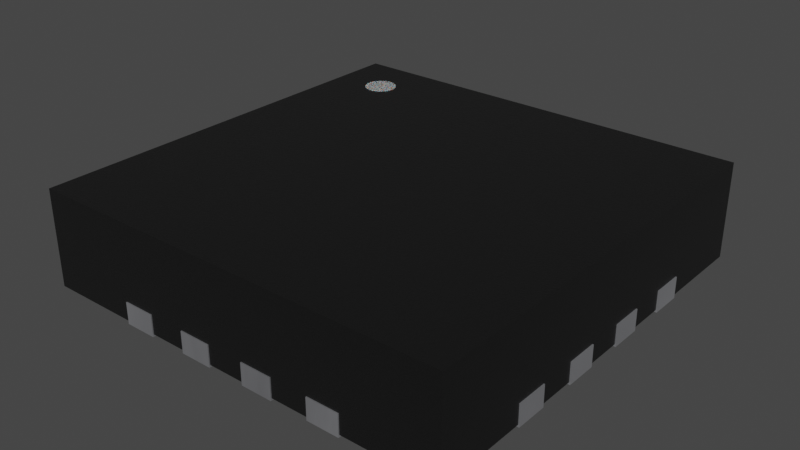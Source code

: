 # Source: QFN-16_EP_4x4_Pitch0.65mm.blend  (saved by Blender 4.1.23; exported with 4.5.12 LTS)
import bpy
from mathutils import Matrix  # noqa: F401  (used for matrix-valued properties, if any)

bpy.ops.wm.read_factory_settings(use_empty=True)
scene = bpy.context.scene
scene.name = 'Scene'

# ---- collections
col_collection = bpy.data.collections.new('Collection'); scene.collection.children.link(col_collection)

# ---- materials (node trees are filled in below, after node groups)
mat_plastic_chip = bpy.data.materials.new('plastic_chip')
mat_plastic_chip.use_transparent_shadow = False
mat_plastic_chip.preview_render_type = 'CUBE'
mat_metal_pins = bpy.data.materials.new('metal_pins')
mat_metal_pins.use_transparent_shadow = False
mat_metal_pins.preview_render_type = 'CUBE'
mat_white_markings = bpy.data.materials.new('white_markings')
mat_white_markings.use_transparent_shadow = False
mat_white_markings.preview_render_type = 'FLAT'

# ---- material node trees
mat_plastic_chip.use_nodes = True; mat_plastic_chip.node_tree.nodes.clear()
_N = mat_plastic_chip.node_tree.nodes; _L = mat_plastic_chip.node_tree.links
n0 = _N.new('ShaderNodeBsdfPrincipled'); n0.name = 'Principled BSDF'; n0.location = (10, 300)
n0.distribution = 'GGX'
n0.subsurface_method = 'BURLEY'
n0.inputs[0].default_value = (0.009312, 0.009312, 0.009312, 1.0)
n0.inputs[1].default_value = 0.1372
n0.inputs[2].default_value = 0.3706
n0.inputs[3].default_value = 1.45
n0.inputs[27].default_value = (0.0, 0.0, 0.0, 1.0)
n0.inputs[28].default_value = 1.0
n1 = _N.new('ShaderNodeOutputMaterial'); n1.name = 'Material Output'; n1.location = (300, 300)
n2 = _N.new('ShaderNodeTexNoise'); n2.name = 'Noise Texture'; n2.location = (-893, 54)
n2.inputs[2].default_value = 200.0
n2.inputs[3].default_value = 3.6
n2.inputs[4].default_value = 0.8375
n3 = _N.new('ShaderNodeBump'); n3.name = 'Bump'; n3.location = (-604, -53)
n3.inputs[0].default_value = 0.08
n3.inputs[1].default_value = 1.0
n3.inputs[2].default_value = 1.0
_L.new(n0.outputs[0], n1.inputs[0])
_L.new(n2.outputs[0], n3.inputs[3])
_L.new(n3.outputs[0], n0.inputs[5])
n1.is_active_output = True
mat_metal_pins.use_nodes = True; mat_metal_pins.node_tree.nodes.clear()
_N = mat_metal_pins.node_tree.nodes; _L = mat_metal_pins.node_tree.links
n0 = _N.new('ShaderNodeMapping'); n0.name = 'Mapping'; n0.location = (-1447, -91)
n0.inputs[3].default_value = (4.8, 1.2, 1.1)
n1 = _N.new('ShaderNodeBsdfPrincipled'); n1.name = 'Principled BSDF'; n1.location = (-560, 254)
n1.distribution = 'GGX'
n1.subsurface_method = 'BURLEY'
n1.inputs[1].default_value = 0.7818
n1.inputs[2].default_value = 0.2886
n1.inputs[3].default_value = 1.45
n1.inputs[13].default_value = 0.0
n1.inputs[27].default_value = (0.0, 0.0, 0.0, 1.0)
n1.inputs[28].default_value = 1.0
n2 = _N.new('ShaderNodeOutputMaterial'); n2.name = 'Material Output.002'; n2.location = (-205, 253)
n2.width = 213
n3 = _N.new('ShaderNodeTexNoise'); n3.name = 'Noise Texture.002'; n3.location = (-1228, -73)
n3.inputs[2].default_value = 0.1
n3.inputs[3].default_value = 7.0
n3.inputs[4].default_value = 0.6
n3.inputs[8].default_value = 0.4
n4 = _N.new('ShaderNodeTexCoord'); n4.name = 'Texture Coordinate'; n4.location = (-1636, -116)
n5 = _N.new('ShaderNodeMix'); n5.name = 'Mix.001'; n5.location = (-921, 45)
n5.data_type = 'RGBA'
n5.inputs[6].default_value = (0.9398, 0.9547, 1.0, 1.0)
n5.inputs[7].default_value = (0.13, 0.1259, 0.1359, 1.0)
n6 = _N.new('ShaderNodeBump'); n6.name = 'Bump.001'; n6.location = (-1001, -227)
n6.inputs[0].default_value = 0.05
n6.inputs[1].default_value = 0.01
n6.inputs[2].default_value = 1.0
_L.new(n1.outputs[0], n2.inputs[0])
_L.new(n3.outputs[0], n6.inputs[3])
_L.new(n0.outputs[0], n3.inputs[0])
_L.new(n3.outputs[0], n5.inputs[0])
_L.new(n4.outputs[3], n0.inputs[0])
_L.new(n5.outputs[2], n1.inputs[0])
_L.new(n6.outputs[0], n1.inputs[5])
n2.is_active_output = True
mat_white_markings.use_nodes = True; mat_white_markings.node_tree.nodes.clear()
_N = mat_white_markings.node_tree.nodes; _L = mat_white_markings.node_tree.links
n0 = _N.new('ShaderNodeOutputMaterial'); n0.name = 'Material Output'; n0.location = (300, 300)
n1 = _N.new('ShaderNodeBsdfPrincipled'); n1.name = 'Principled BSDF'; n1.location = (-34, 272)
n1.distribution = 'GGX'
n1.subsurface_method = 'BURLEY'
n1.inputs[1].default_value = 0.02
n1.inputs[2].default_value = 0.4636
n1.inputs[3].default_value = 1.4
n1.inputs[8].default_value = 1.0
n1.inputs[10].default_value = 0.3682
n1.inputs[13].default_value = 0.6591
n1.inputs[18].default_value = 0.2318
n1.inputs[20].default_value = 0.6709
n1.inputs[24].default_value = 0.1191
n1.inputs[27].default_value = (0.0, 0.0, 0.0, 1.0)
n1.inputs[28].default_value = 1.0
n2 = _N.new('ShaderNodeMapping'); n2.name = 'Mapping'; n2.location = (-1010, 265)
n2.inputs[3].default_value = (3.0, 1.0, 1.0)
n3 = _N.new('ShaderNodeTexCoord'); n3.name = 'Texture Coordinate'; n3.location = (-1250, 180)
n4 = _N.new('ShaderNodeBump'); n4.name = 'Bump'; n4.location = (-376, -99)
n4.inputs[0].default_value = 0.05
n4.inputs[1].default_value = 1.0
n4.inputs[2].default_value = 1.0
n5 = _N.new('ShaderNodeTexNoise'); n5.name = 'Noise Texture'; n5.location = (-662, 176)
n5.inputs[2].default_value = 88.0
n5.inputs[3].default_value = 10.8
n5.inputs[4].default_value = 0.9167
n5.inputs[8].default_value = 1.6
n6 = _N.new('ShaderNodeValToRGB'); n6.name = 'ColorRamp'; n6.location = (-354, 186)
while len(n6.color_ramp.elements) > 1: n6.color_ramp.elements.remove(n6.color_ramp.elements[-1])
n6.color_ramp.elements[0].position = 0.0; n6.color_ramp.elements[0].color = (0.2596, 0.2596, 0.2596, 1.0)
_e = n6.color_ramp.elements.new(1.0); _e.color = (0.6303, 0.6303, 0.6303, 1.0)
n7 = _N.new('ShaderNodeMix'); n7.name = 'Mix'; n7.location = (-204, 152)
n7.data_type = 'RGBA'
n7.inputs[0].default_value = 0.3682
n7.inputs[7].default_value = (0.2525, 0.2525, 0.2525, 1.0)
_L.new(n5.outputs[0], n6.inputs[0])
_L.new(n1.outputs[0], n0.inputs[0])
_L.new(n3.outputs[2], n2.inputs[0])
_L.new(n2.outputs[0], n5.inputs[0])
_L.new(n5.outputs[0], n4.inputs[3])
_L.new(n4.outputs[0], n1.inputs[5])
_L.new(n6.outputs[0], n7.inputs[6])
_L.new(n7.outputs[2], n1.inputs[0])
n0.is_active_output = True

# ---- world
world_world = bpy.data.worlds.new('World'); scene.world = world_world
world_world.use_nodes = True; world_world.node_tree.nodes.clear()
_N = world_world.node_tree.nodes; _L = world_world.node_tree.links
n0 = _N.new('ShaderNodeOutputWorld'); n0.name = 'World Output'; n0.location = (300, 300)
n1 = _N.new('ShaderNodeBackground'); n1.name = 'Background'; n1.location = (10, 300)
n1.inputs[0].default_value = (0.05088, 0.05088, 0.05088, 1.0)
_L.new(n1.outputs[0], n0.inputs[0])
n0.is_active_output = True
world_world.color = (0.05088, 0.05088, 0.05088)
world_world.use_sun_shadow = False
world_world.sun_shadow_jitter_overblur = 0.0

# ---- meshes
me_shape_9_indexedfaceset_009 = bpy.data.meshes.new('SHAPE_9_IndexedFaceSet.009')
me_shape_9_indexedfaceset_009.from_pydata([(-1.639, 1.443, 0.923), (-1.639, 1.443, 0.92), (-1.625, 1.417, 0.923), (-1.625, 1.417, 0.92), (-1.606, 1.394, 0.923), (-1.606, 1.394, 0.92), (-1.583, 1.375, 0.923), (-1.583, 1.375, 0.92), (-1.557, 1.361, 0.923), (-1.557, 1.361, 0.92), (-1.529, 1.353, 0.923), (-1.529, 1.353, 0.92), (-1.5, 1.35, 0.923), (-1.5, 1.35, 0.92), (-1.471, 1.353, 0.923), (-1.471, 1.353, 0.92), (-1.443, 1.361, 0.923), (-1.443, 1.361, 0.92), (-1.417, 1.375, 0.923), (-1.417, 1.375, 0.92), (-1.394, 1.394, 0.923), (-1.394, 1.394, 0.92), (-1.375, 1.417, 0.923), (-1.375, 1.417, 0.92), (-1.361, 1.443, 0.923), (0.175, -1.99, 0.02), (0.475, -1.6, 0.02), (1.99, -0.475, 0.02), (1.99, 0.175, 0.02), (1.6, 0.175, 0.02), (1.6, 0.475, 0.02), (1.6, 0.825, 0.02), (1.6, 1.125, 0.02), (1.125, 1.99, 0.02), (1.125, 1.6, 0.02), (0.825, 1.99, 0.02), (0.475, 1.99, 0.02), (0.475, 1.6, 0.02), (0.175, 1.99, 0.02), (-0.175, 1.6, 0.02), (-0.825, 1.99, 0.02), (-1.99, 1.99, 0.02), (-1.6, 1.125, 0.02), (-1.99, 0.825, 0.02), (-1.99, -0.175, 0.02), (-1.6, -0.175, 0.02), (-1.6, -0.475, 0.02), (-1.99, -0.475, 0.02), (-1.99, -1.125, 0.02), (-1.99, -1.99, 0.02), (-0.825, -1.6, 0.02), (-0.825, -1.99, 0.02), (-0.475, -1.99, 0.02), (1.35, 1.35, 0.02), (1.35, -1.35, 0.02), (-1.125, -1.99, 0.2), (-1.125, -1.99, 0.02), (1.99, -1.99, 0.92), (0.825, -1.99, 0.2), (0.825, -1.99, 0.02), (0.475, -1.99, 0.02), (-0.175, -1.99, 0.02), (1.99, -0.825, 0.02), (1.99, -1.125, 0.2), (1.99, -1.125, 0.02), (1.99, -1.99, 0.02), (1.99, 1.125, 0.02), (1.99, 0.475, 0.2), (1.99, 0.175, 0.2), (1.99, 1.99, 0.02), (1.99, 1.99, 0.92), (-1.125, 1.99, 0.2), (-0.825, 1.99, 0.2), (-0.475, 1.99, 0.02), (-0.475, 1.99, 0.2), (-0.175, 1.99, 0.02), (-1.99, 0.475, 0.02), (-1.99, 1.125, 0.02), (-1.99, -0.175, 0.2), (-1.99, 0.175, 0.02), (-1.99, 0.175, 0.2), (-1.99, 0.475, 0.2), (-1.99, 1.99, 0.92), (-1.99, -1.99, 0.92), (-1.361, 1.443, 0.92), (-1.353, 1.471, 0.923), (-1.353, 1.471, 0.92), (-1.35, 1.5, 0.923), (-1.35, 1.5, 0.92), (-1.353, 1.529, 0.923), (-1.353, 1.529, 0.92), (-1.361, 1.557, 0.923), (-1.361, 1.557, 0.92), (-1.375, 1.583, 0.923), (-1.375, 1.583, 0.92), (-1.394, 1.606, 0.923), (-1.394, 1.606, 0.92), (-1.417, 1.625, 0.923), (-1.417, 1.625, 0.92), (-1.443, 1.639, 0.923), (-1.443, 1.639, 0.92), (-1.471, 1.647, 0.923), (-1.471, 1.647, 0.92), (-1.5, 1.65, 0.923), (-1.5, 1.65, 0.92), (-2.0, -0.175, 0.2), (-1.99, -0.475, 0.2), (-2.0, -0.175, 0.0), (-1.6, -0.175, 0.0), (-1.6, -0.475, 0.0), (-2.0, -0.475, 0.2), (-2.0, -0.475, 0.0), (-2.0, -0.825, 0.2), (-2.0, -1.125, 0.2), (-1.99, -1.125, 0.2), (-1.6, -1.125, 0.0), (-1.6, -1.125, 0.02), (-2.0, -0.825, 0.0), (-1.6, -0.825, 0.0), (-1.6, -0.825, 0.02), (-1.99, -0.825, 0.02), (-1.99, -0.825, 0.2), (-2.0, -1.125, 0.0), (-1.99, 1.125, 0.2), (-1.6, 0.825, 0.0), (-1.6, 0.825, 0.02), (-1.6, 1.125, 0.0), (-2.0, 0.825, 0.0), (-1.99, 0.825, 0.2), (-2.0, 1.125, 0.2), (-2.0, 0.825, 0.2), (-2.0, 1.125, 0.0), (-2.0, 0.475, 0.0), (-1.6, 0.475, 0.02), (-1.6, 0.175, 0.02), (-1.6, 0.175, 0.0), (-2.0, 0.175, 0.0), (-2.0, 0.175, 0.2), (-2.0, 0.475, 0.2), (-1.6, 0.475, 0.0), (-0.475, 1.6, 0.02), (-0.175, 1.99, 0.2), (-0.475, 1.6, 0.0), (-0.475, 2.0, 0.2), (-0.175, 2.0, 0.2), (-0.175, 2.0, 0.0), (-0.475, 2.0, 0.0), (-0.175, 1.6, 0.0), (-0.825, 1.6, 0.0), (-1.125, 1.99, 0.02), (-1.125, 1.6, 0.02), (-0.825, 2.0, 0.0), (-0.825, 1.6, 0.02), (-1.125, 2.0, 0.2), (-0.825, 2.0, 0.2), (-1.125, 2.0, 0.0), (-1.125, 1.6, 0.0), (0.825, 1.6, 0.0), (1.125, 1.6, 0.0), (0.825, 1.6, 0.02), (0.825, 1.99, 0.2), (1.125, 1.99, 0.2), (1.125, 2.0, 0.2), (1.125, 2.0, 0.0), (0.825, 2.0, 0.2), (0.825, 2.0, 0.0), (0.175, 1.6, 0.0), (0.475, 2.0, 0.2), (0.175, 2.0, 0.0), (0.175, 1.6, 0.02), (0.475, 1.99, 0.2), (0.175, 1.99, 0.2), (0.475, 2.0, 0.0), (0.175, 2.0, 0.2), (0.475, 1.6, 0.0), (1.6, 0.475, 0.0), (2.0, 0.175, 0.2), (1.99, 0.475, 0.02), (2.0, 0.475, 0.2), (2.0, 0.475, 0.0), (1.6, 0.175, 0.0), (2.0, 0.175, 0.0), (1.6, 1.125, 0.0), (1.6, 0.825, 0.0), (1.99, 0.825, 0.02), (1.99, 0.825, 0.2), (1.99, 1.125, 0.2), (2.0, 0.825, 0.2), (2.0, 1.125, 0.2), (2.0, 1.125, 0.0), (2.0, 0.825, 0.0), (1.6, -1.125, 0.0), (2.0, -1.125, 0.2), (1.6, -1.125, 0.02), (2.0, -0.825, 0.2), (1.6, -0.825, 0.02), (1.99, -0.825, 0.2), (2.0, -0.825, 0.0), (1.6, -0.825, 0.0), (2.0, -1.125, 0.0), (1.6, -0.475, 0.0), (1.6, -0.175, 0.02), (1.6, -0.475, 0.02), (1.6, -0.175, 0.0), (1.99, -0.175, 0.02), (2.0, -0.475, 0.2), (1.99, -0.475, 0.2), (1.99, -0.175, 0.2), (2.0, -0.475, 0.0), (2.0, -0.175, 0.2), (2.0, -0.175, 0.0), (0.175, -1.6, 0.0), (0.175, -1.6, 0.02), (0.475, -2.0, 0.0), (0.475, -2.0, 0.2), (0.175, -1.99, 0.2), (0.475, -1.99, 0.2), (0.175, -2.0, 0.2), (0.175, -2.0, 0.0), (0.475, -1.6, 0.0), (1.125, -1.6, 0.0), (1.125, -1.6, 0.02), (0.825, -1.6, 0.02), (1.125, -2.0, 0.2), (1.125, -1.99, 0.02), (0.825, -2.0, 0.2), (1.125, -1.99, 0.2), (1.125, -2.0, 0.0), (0.825, -2.0, 0.0), (0.825, -1.6, 0.0), (-1.125, -1.6, 0.0), (-1.125, -1.6, 0.02), (-1.125, -2.0, 0.2), (-0.825, -1.99, 0.2), (-0.825, -2.0, 0.2), (-1.125, -2.0, 0.0), (-0.825, -1.6, 0.0), (-0.825, -2.0, 0.0), (-0.175, -1.6, 0.0), (-0.175, -1.6, 0.02), (-0.475, -1.99, 0.2), (-0.475, -2.0, 0.2), (-0.475, -1.6, 0.0), (-0.475, -1.6, 0.02), (-0.175, -2.0, 0.0), (-0.175, -1.99, 0.2), (-0.475, -2.0, 0.0), (-0.175, -2.0, 0.2), (-1.35, 1.35, 0.0), (-1.35, -1.35, 0.0), (-1.35, 1.35, 0.02), (-1.35, -1.35, 0.02), (1.35, 1.35, 0.0), (1.35, -1.35, 0.0), (-1.647, 1.471, 0.92), (-1.647, 1.471, 0.923), (-1.65, 1.5, 0.92), (-1.65, 1.5, 0.923), (-1.647, 1.529, 0.92), (-1.647, 1.529, 0.923), (-1.639, 1.557, 0.92), (-1.639, 1.557, 0.923), (-1.625, 1.583, 0.92), (-1.625, 1.583, 0.923), (-1.606, 1.606, 0.92), (-1.606, 1.606, 0.923), (-1.583, 1.625, 0.92), (-1.583, 1.625, 0.923), (-1.557, 1.639, 0.92), (-1.557, 1.639, 0.923), (-1.529, 1.647, 0.92), (-1.529, 1.647, 0.923)], [], [(103, 271, 269, 267, 265, 263, 261, 259, 257, 255, 0, 2, 4, 6, 8, 10, 12, 14, 16, 18, 20, 22, 24, 85, 87, 89, 91, 93, 95, 97, 99, 101), (270, 271, 103, 104), (268, 269, 271, 270), (270, 104, 102, 100, 98, 96, 94, 92, 90, 88, 86, 84, 23, 21, 19, 17, 15, 13, 11, 9, 7, 5, 3, 1, 254, 256, 258, 260, 262, 264, 266, 268), (266, 267, 269, 268), (264, 265, 267, 266), (262, 263, 265, 264), (260, 261, 263, 262), (258, 259, 261, 260), (256, 257, 259, 258), (254, 255, 257, 256), (1, 0, 255, 254), (3, 2, 0, 1), (5, 4, 2, 3), (7, 6, 4, 5), (9, 8, 6, 7), (11, 10, 8, 9), (231, 56, 49), (116, 49, 48), (251, 231, 49), (251, 49, 116), (50, 231, 251), (119, 251, 116), (243, 51, 50), (243, 52, 51), (46, 120, 47), (46, 119, 120), (212, 61, 239), (212, 25, 61), (134, 44, 79), (134, 45, 44), (222, 60, 26), (222, 59, 60), (125, 76, 43), (125, 133, 76), (250, 125, 42), (41, 250, 42), (41, 42, 77), (65, 224, 221), (54, 221, 222), (54, 65, 221), (193, 65, 54), (150, 250, 41), (195, 193, 54), (152, 250, 150), (64, 65, 193), (149, 150, 41), (27, 62, 195), (27, 195, 202), (73, 140, 152), (73, 152, 40), (204, 201, 29), (28, 204, 29), (38, 39, 75), (38, 169, 39), (32, 31, 53), (34, 53, 159), (184, 177, 30), (184, 30, 31), (35, 159, 37), (35, 37, 36), (69, 53, 34), (69, 32, 53), (69, 66, 32), (69, 34, 33), (250, 159, 53), (250, 37, 159), (250, 169, 37), (250, 39, 169), (250, 140, 39), (250, 152, 140), (53, 195, 54), (53, 202, 195), (53, 201, 202), (53, 29, 201), (53, 30, 29), (53, 31, 30), (54, 243, 251), (243, 50, 251), (54, 239, 243), (54, 212, 239), (54, 26, 212), (54, 222, 26), (251, 125, 250), (251, 133, 125), (251, 134, 133), (251, 45, 134), (251, 46, 45), (251, 119, 46), (55, 49, 56), (55, 83, 49), (233, 83, 55), (240, 51, 52), (240, 233, 51), (240, 83, 233), (245, 83, 240), (215, 61, 25), (215, 245, 61), (215, 83, 245), (58, 60, 59), (58, 216, 60), (65, 226, 224), (57, 58, 226), (57, 215, 216), (57, 83, 215), (57, 216, 58), (57, 226, 65), (186, 69, 70), (186, 66, 69), (185, 186, 70), (67, 184, 185), (67, 177, 184), (67, 185, 70), (68, 67, 70), (207, 28, 68), (207, 204, 28), (196, 62, 27), (196, 27, 206), (65, 64, 63), (57, 63, 196), (57, 206, 207), (57, 196, 206), (57, 65, 63), (57, 68, 70), (57, 207, 68), (71, 41, 82), (149, 41, 71), (72, 71, 82), (74, 40, 72), (74, 72, 82), (73, 40, 74), (141, 74, 82), (171, 75, 141), (38, 75, 171), (35, 36, 170), (35, 170, 160), (70, 161, 160), (70, 170, 171), (70, 141, 82), (70, 171, 141), (70, 160, 170), (69, 33, 161), (69, 161, 70), (114, 49, 83), (114, 48, 49), (121, 114, 83), (106, 120, 121), (106, 47, 120), (106, 121, 83), (78, 106, 83), (80, 44, 78), (80, 79, 44), (128, 43, 76), (128, 76, 81), (41, 77, 123), (82, 123, 128), (82, 81, 80), (82, 128, 81), (82, 41, 123), (82, 78, 83), (82, 80, 78), (13, 12, 10, 11), (15, 14, 12, 13), (17, 16, 14, 15), (19, 18, 16, 17), (21, 20, 18, 19), (23, 22, 20, 21), (84, 24, 22, 23), (86, 85, 24, 84), (88, 87, 85, 86), (90, 89, 87, 88), (92, 91, 89, 90), (94, 93, 91, 92), (96, 95, 93, 94), (98, 97, 95, 96), (100, 99, 97, 98), (102, 101, 99, 100), (104, 103, 101, 102), (82, 83, 57, 70), (105, 106, 78), (105, 110, 106), (105, 44, 107), (78, 44, 105), (108, 107, 44), (45, 108, 44), (47, 109, 46), (47, 111, 109), (110, 47, 106), (110, 111, 47), (46, 109, 108), (46, 108, 45), (105, 111, 110), (105, 107, 111), (107, 108, 109), (107, 109, 111), (112, 114, 121), (112, 113, 114), (48, 115, 116), (48, 122, 115), (113, 48, 114), (113, 122, 48), (116, 115, 118), (116, 118, 119), (112, 120, 117), (121, 120, 112), (118, 117, 120), (119, 118, 120), (112, 122, 113), (112, 117, 122), (117, 115, 122), (117, 118, 115), (129, 128, 123), (129, 130, 128), (125, 124, 126), (125, 126, 42), (129, 77, 131), (123, 77, 129), (126, 131, 77), (42, 126, 77), (43, 124, 125), (43, 127, 124), (130, 43, 128), (130, 127, 43), (129, 127, 130), (129, 131, 127), (131, 126, 124), (131, 124, 127), (138, 80, 81), (138, 137, 80), (134, 135, 139), (134, 139, 133), (138, 76, 132), (81, 76, 138), (139, 132, 76), (133, 139, 76), (79, 135, 134), (79, 136, 135), (137, 79, 80), (137, 136, 79), (138, 136, 137), (138, 132, 136), (132, 139, 135), (132, 135, 136), (140, 142, 147), (140, 147, 39), (144, 75, 145), (141, 75, 144), (147, 145, 75), (39, 147, 75), (73, 146, 142), (73, 142, 140), (143, 73, 74), (143, 146, 73), (143, 141, 144), (143, 74, 141), (144, 146, 143), (144, 145, 146), (146, 145, 147), (146, 147, 142), (150, 156, 148), (150, 148, 152), (149, 155, 156), (149, 156, 150), (153, 149, 71), (153, 155, 149), (154, 40, 151), (72, 40, 154), (148, 151, 40), (152, 148, 40), (153, 72, 154), (153, 71, 72), (154, 155, 153), (154, 151, 155), (155, 151, 148), (155, 148, 156), (159, 157, 158), (159, 158, 34), (162, 33, 163), (161, 33, 162), (158, 163, 33), (34, 158, 33), (35, 165, 157), (35, 157, 159), (164, 35, 160), (164, 165, 35), (164, 161, 162), (164, 160, 161), (162, 165, 164), (162, 163, 165), (165, 158, 157), (165, 163, 158), (169, 166, 174), (169, 174, 37), (167, 36, 172), (170, 36, 167), (174, 172, 36), (37, 174, 36), (38, 168, 166), (38, 166, 169), (173, 38, 171), (173, 168, 38), (173, 170, 167), (173, 171, 170), (167, 168, 173), (167, 172, 168), (168, 174, 166), (168, 172, 174), (30, 175, 180), (30, 180, 29), (176, 28, 181), (68, 28, 176), (180, 181, 28), (29, 180, 28), (177, 179, 175), (177, 175, 30), (178, 177, 67), (178, 179, 177), (67, 176, 178), (67, 68, 176), (176, 179, 178), (176, 181, 179), (175, 181, 180), (175, 179, 181), (32, 182, 183), (32, 183, 31), (66, 189, 182), (66, 182, 32), (188, 66, 186), (188, 189, 66), (187, 184, 190), (185, 184, 187), (183, 190, 184), (31, 183, 184), (186, 187, 188), (186, 185, 187), (187, 189, 188), (187, 190, 189), (182, 189, 190), (182, 190, 183), (195, 198, 191), (195, 191, 193), (192, 64, 199), (63, 64, 192), (191, 199, 64), (193, 191, 64), (62, 197, 198), (62, 198, 195), (194, 62, 196), (194, 197, 62), (196, 192, 194), (196, 63, 192), (192, 197, 194), (192, 199, 197), (198, 197, 199), (198, 199, 191), (201, 203, 200), (201, 200, 202), (205, 27, 208), (206, 27, 205), (200, 208, 27), (202, 200, 27), (204, 210, 203), (204, 203, 201), (209, 204, 207), (209, 210, 204), (207, 205, 209), (207, 206, 205), (205, 210, 209), (205, 208, 210), (203, 210, 208), (203, 208, 200), (219, 212, 26), (219, 211, 212), (25, 217, 215), (218, 217, 25), (211, 25, 212), (211, 218, 25), (214, 213, 60), (216, 214, 60), (219, 60, 213), (26, 60, 219), (215, 217, 214), (215, 214, 216), (214, 217, 218), (214, 218, 213), (211, 219, 213), (211, 213, 218), (221, 220, 229), (221, 229, 222), (224, 227, 220), (224, 220, 221), (223, 224, 226), (223, 227, 224), (225, 59, 228), (58, 59, 225), (229, 228, 59), (222, 229, 59), (58, 225, 223), (58, 223, 226), (223, 225, 228), (223, 228, 227), (229, 220, 227), (229, 227, 228), (236, 231, 50), (236, 230, 231), (56, 232, 55), (235, 232, 56), (230, 56, 231), (230, 235, 56), (234, 237, 51), (233, 234, 51), (236, 51, 237), (50, 51, 236), (55, 232, 234), (55, 234, 233), (234, 232, 235), (234, 235, 237), (230, 236, 237), (230, 237, 235), (238, 243, 239), (238, 242, 243), (52, 241, 240), (246, 241, 52), (242, 52, 243), (242, 246, 52), (61, 244, 238), (61, 238, 239), (247, 61, 245), (247, 244, 61), (240, 241, 247), (240, 247, 245), (247, 241, 246), (247, 246, 244), (242, 238, 244), (242, 244, 246), (250, 248, 249), (250, 249, 251), (54, 249, 253), (54, 251, 249), (54, 253, 252), (54, 252, 53), (252, 250, 53), (252, 248, 250), (252, 253, 249), (252, 249, 248)])
me_shape_9_indexedfaceset_009.polygons.foreach_set('use_smooth', [True] * 445)
me_shape_9_indexedfaceset_009.polygons.foreach_set('material_index', [2, 2, 2, 2, 2, 2, 2, 2, 2, 2, 2, 2, 2, 2, 2, 2, 2, 0, 0, 0, 0, 0, 0, 0, 0, 0, 0, 0, 0, 0, 0, 0, 0, 0, 0, 0, 0, 0, 0, 0, 0, 0, 0, 0, 0, 0, 0, 0, 0, 0, 0, 0, 0, 0, 0, 0, 0, 0, 0, 0, 0, 0, 0, 0, 0, 0, 0, 0, 0, 0, 0, 0, 0, 0, 0, 0, 0, 0, 0, 0, 0, 0, 0, 0, 0, 0, 0, 0, 0, 0, 0, 0, 0, 0, 0, 0, 0, 0, 0, 0, 0, 0, 0, 0, 0, 0, 0, 0, 0, 0, 0, 0, 0, 0, 0, 0, 0, 0, 0, 0, 0, 0, 0, 0, 0, 0, 0, 0, 0, 0, 0, 0, 0, 0, 0, 0, 0, 0, 0, 0, 0, 0, 0, 0, 0, 0, 0, 0, 0, 0, 0, 0, 0, 0, 0, 0, 0, 0, 0, 0, 0, 2, 2, 2, 2, 2, 2, 2, 2, 2, 2, 2, 2, 2, 2, 2, 2, 2, 0, 1, 1, 1, 1, 1, 1, 1, 1, 1, 1, 1, 1, 1, 1, 1, 1, 1, 1, 1, 1, 1, 1, 1, 1, 1, 1, 1, 1, 1, 1, 1, 1, 1, 1, 1, 1, 1, 1, 1, 1, 1, 1, 1, 1, 1, 1, 1, 1, 1, 1, 1, 1, 1, 1, 1, 1, 1, 1, 1, 1, 1, 1, 1, 1, 1, 1, 1, 1, 1, 1, 1, 1, 1, 1, 1, 1, 1, 1, 1, 1, 1, 1, 1, 1, 1, 1, 1, 1, 1, 1, 1, 1, 1, 1, 1, 1, 1, 1, 1, 1, 1, 1, 1, 1, 1, 1, 1, 1, 1, 1, 1, 1, 1, 1, 1, 1, 1, 1, 1, 1, 1, 1, 1, 1, 1, 1, 1, 1, 1, 1, 1, 1, 1, 1, 1, 1, 1, 1, 1, 1, 1, 1, 1, 1, 1, 1, 1, 1, 1, 1, 1, 1, 1, 1, 1, 1, 1, 1, 1, 1, 1, 1, 1, 1, 1, 1, 1, 1, 1, 1, 1, 1, 1, 1, 1, 1, 1, 1, 1, 1, 1, 1, 1, 1, 1, 1, 1, 1, 1, 1, 1, 1, 1, 1, 1, 1, 1, 1, 1, 1, 1, 1, 1, 1, 1, 1, 1, 1, 1, 1, 1, 1, 1, 1, 1, 1, 1, 1, 1, 1, 1, 1, 1, 1, 1, 1, 1, 1, 1, 1, 1, 1, 1, 1, 1, 1, 1, 1, 1, 1, 1, 1, 1, 1, 1, 1, 1, 1, 1, 1, 1, 1, 1, 1, 1, 1, 1, 1, 1, 1, 1, 1, 1, 1, 1, 1])
_k = set([(0, 2), (0, 255), (1, 3), (1, 254), (2, 4), (3, 5), (4, 6), (5, 7), (6, 8), (7, 9), (8, 10), (9, 11), (10, 12), (11, 13), (12, 14), (13, 15), (14, 16), (15, 17), (16, 18), (17, 19), (18, 20), (19, 21), (20, 22), (21, 23), (22, 24), (23, 84), (24, 85), (25, 61), (25, 212), (25, 215), (26, 60), (26, 212), (26, 219), (27, 62), (27, 202), (27, 206), (28, 29), (28, 68), (28, 204), (29, 30), (29, 180), (30, 175), (30, 177), (31, 32), (31, 183), (31, 184), (32, 66), (32, 182), (33, 34), (33, 69), (33, 161), (34, 158), (34, 159), (35, 36), (35, 159), (35, 160), (36, 37), (36, 170), (37, 169), (37, 174), (38, 75), (38, 169), (38, 171), (39, 75), (39, 140), (39, 147), (40, 72), (40, 73), (40, 152), (41, 77), (41, 82), (41, 149), (42, 77), (42, 125), (42, 126), (43, 76), (43, 125), (43, 128), (44, 45), (44, 78), (44, 79), (45, 46), (45, 108), (46, 47), (46, 109), (47, 106), (47, 120), (48, 49), (48, 114), (48, 116), (49, 56), (49, 83), (50, 51), (50, 231), (50, 236), (51, 52), (51, 233), (52, 240), (52, 243), (53, 54), (53, 250), (53, 252), (54, 251), (54, 253), (55, 56), (55, 232), (55, 233), (56, 231), (57, 65), (57, 70), (57, 83), (58, 59), (58, 225), (58, 226), (59, 60), (59, 222), (60, 216), (61, 239), (61, 245), (62, 195), (62, 196), (63, 64), (63, 192), (63, 196), (64, 65), (64, 193), (65, 224), (66, 69), (66, 186), (67, 68), (67, 177), (67, 178), (68, 176), (69, 70), (70, 82), (71, 72), (71, 149), (71, 153), (72, 154), (73, 74), (73, 140), (74, 141), (74, 143), (75, 141), (76, 81), (76, 133), (77, 123), (78, 105), (78, 106), (79, 80), (79, 134), (80, 81), (80, 137), (81, 138), (82, 83), (84, 86), (85, 87), (86, 88), (87, 89), (88, 90), (89, 91), (90, 92), (91, 93), (92, 94), (93, 95), (94, 96), (95, 97), (96, 98), (97, 99), (98, 100), (99, 101), (100, 102), (101, 103), (102, 104), (103, 271), (104, 270), (105, 107), (105, 110), (106, 110), (107, 108), (107, 111), (108, 109), (109, 111), (110, 111), (112, 113), (112, 117), (112, 121), (113, 114), (113, 122), (114, 121), (115, 116), (115, 118), (115, 122), (116, 119), (117, 118), (117, 122), (118, 119), (119, 120), (120, 121), (123, 128), (123, 129), (124, 125), (124, 126), (124, 127), (126, 131), (127, 130), (127, 131), (128, 130), (129, 130), (129, 131), (132, 136), (132, 138), (132, 139), (133, 134), (133, 139), (134, 135), (135, 136), (135, 139), (136, 137), (137, 138), (140, 142), (141, 144), (142, 146), (142, 147), (143, 144), (143, 146), (144, 145), (145, 146), (145, 147), (148, 151), (148, 152), (148, 156), (149, 150), (150, 152), (150, 156), (151, 154), (151, 155), (153, 154), (153, 155), (155, 156), (157, 158), (157, 159), (157, 165), (158, 163), (160, 161), (160, 164), (161, 162), (162, 163), (162, 164), (163, 165), (164, 165), (166, 168), (166, 169), (166, 174), (167, 170), (167, 172), (167, 173), (168, 172), (168, 173), (170, 171), (171, 173), (172, 174), (175, 179), (175, 180), (176, 178), (176, 181), (177, 184), (178, 179), (179, 181), (180, 181), (182, 183), (182, 189), (183, 190), (184, 185), (185, 186), (185, 187), (186, 188), (187, 188), (187, 190), (188, 189), (189, 190), (191, 193), (191, 198), (191, 199), (192, 194), (192, 199), (193, 195), (194, 196), (194, 197), (195, 198), (197, 198), (197, 199), (200, 202), (200, 203), (200, 208), (201, 202), (201, 203), (201, 204), (203, 210), (204, 207), (205, 206), (205, 208), (205, 209), (206, 207), (207, 209), (208, 210), (209, 210), (211, 212), (211, 218), (211, 219), (213, 214), (213, 218), (213, 219), (214, 216), (214, 217), (215, 216), (215, 217), (217, 218), (220, 221), (220, 227), (220, 229), (221, 222), (221, 224), (222, 229), (223, 225), (223, 226), (223, 227), (224, 226), (225, 228), (227, 228), (228, 229), (230, 231), (230, 235), (230, 236), (232, 234), (232, 235), (233, 234), (234, 237), (235, 237), (236, 237), (238, 239), (238, 242), (238, 244), (239, 243), (240, 241), (240, 245), (241, 246), (241, 247), (242, 243), (242, 246), (244, 246), (244, 247), (245, 247), (248, 249), (248, 250), (248, 252), (249, 251), (249, 253), (250, 251), (252, 253), (254, 256), (255, 257), (256, 258), (257, 259), (258, 260), (259, 261), (260, 262), (261, 263), (262, 264), (263, 265), (264, 266), (265, 267), (266, 268), (267, 269), (268, 270), (269, 271)])
me_shape_9_indexedfaceset_009.attributes.new('sharp_edge', 'BOOLEAN', 'EDGE').data.foreach_set('value', [ (min(e.vertices), max(e.vertices)) in _k for e in me_shape_9_indexedfaceset_009.edges])
_uv = me_shape_9_indexedfaceset_009.uv_layers.new(name='UVMap')
_uv.uv.foreach_set('vector', [0.1541, 0.8838, 0.1468, 0.8831, 0.1397, 0.881, 0.1333, 0.8775, 0.1276, 0.8729, 0.1229, 0.8672, 0.1194, 0.8607, 0.1173, 0.8537, 0.1166, 0.8463, 0.1173, 0.839, 0.1194, 0.832, 0.1229, 0.8255, 0.1276, 0.8198, 0.1333, 0.8152, 0.1397, 0.8117, 0.1468, 0.8096, 0.1541, 0.8088, 0.1614, 0.8096, 0.1684, 0.8117, 0.1749, 0.8152, 0.1806, 0.8198, 0.1853, 0.8255, 0.1887, 0.832, 0.1909, 0.839, 0.1916, 0.8463, 0.1909, 0.8537, 0.1887, 0.8607, 0.1853, 0.8672, 0.1806, 0.8729, 0.1749, 0.8775, 0.1684, 0.881, 0.1614, 0.8831, 0.1468, 0.6893, 0.1468, 0.69, 0.1541, 0.69, 0.1541, 0.6893, 0.1397, 0.6893, 0.1397, 0.69, 0.1468, 0.69, 0.1468, 0.6893, 0.1468, 0.8831, 0.1541, 0.8838, 0.1614, 0.8831, 0.1684, 0.881, 0.1749, 0.8775, 0.1806, 0.8729, 0.1853, 0.8672, 0.1887, 0.8607, 0.1909, 0.8537, 0.1916, 0.8463, 0.1909, 0.839, 0.1887, 0.832, 0.1853, 0.8255, 0.1806, 0.8198, 0.1749, 0.8152, 0.1684, 0.8117, 0.1614, 0.8096, 0.1541, 0.8088, 0.1468, 0.8096, 0.1397, 0.8117, 0.1333, 0.8152, 0.1276, 0.8198, 0.1229, 0.8255, 0.1194, 0.832, 0.1173, 0.839, 0.1166, 0.8463, 0.1173, 0.8537, 0.1194, 0.8607, 0.1229, 0.8672, 0.1276, 0.8729, 0.1333, 0.8775, 0.1397, 0.881, 0.1333, 0.6893, 0.1333, 0.69, 0.1397, 0.69, 0.1397, 0.6893, 0.1276, 0.6893, 0.1276, 0.69, 0.1333, 0.69, 0.1333, 0.6893, 0.8672, 0.6893, 0.8672, 0.69, 0.8729, 0.69, 0.8729, 0.6893, 0.8607, 0.6893, 0.8607, 0.69, 0.8672, 0.69, 0.8672, 0.6893, 0.8537, 0.6893, 0.8537, 0.69, 0.8607, 0.69, 0.8607, 0.6893, 0.8463, 0.6893, 0.8463, 0.69, 0.8537, 0.69, 0.8537, 0.6893, 0.839, 0.6893, 0.839, 0.69, 0.8463, 0.69, 0.8463, 0.6893, 0.832, 0.6893, 0.832, 0.69, 0.839, 0.69, 0.839, 0.6893, 0.8255, 0.6893, 0.8255, 0.69, 0.832, 0.69, 0.832, 0.6893, 0.8198, 0.6893, 0.8198, 0.69, 0.8255, 0.69, 0.8255, 0.6893, 0.1333, 0.6893, 0.1333, 0.69, 0.1276, 0.69, 0.1276, 0.6893, 0.1397, 0.6893, 0.1397, 0.69, 0.1333, 0.69, 0.1333, 0.6893, 0.1468, 0.6893, 0.1468, 0.69, 0.1397, 0.69, 0.1397, 0.6893, 0.2478, 0.07135, 0.2478, -0.02615, 0.03159, -0.02615, 0.1291, 0.1901, 0.03159, -0.02615, 0.03159, 0.1901, 0.1916, 0.1338, 0.2478, 0.07135, 0.03159, -0.02615, 0.1916, 0.1338, 0.03159, -0.02615, 0.1291, 0.1901, 0.3228, 0.07135, 0.2478, 0.07135, 0.1916, 0.1338, 0.1291, 0.2651, 0.1916, 0.1338, 0.1291, 0.1901, 0.4103, 0.07135, 0.3228, -0.02615, 0.3228, 0.07135, 0.4103, 0.07135, 0.4103, -0.02615, 0.3228, -0.02615, 0.1291, 0.3526, 0.03159, 0.2651, 0.03159, 0.3526, 0.1291, 0.3526, 0.1291, 0.2651, 0.03159, 0.2651, 0.5728, 0.07135, 0.4853, -0.02615, 0.4853, 0.07135, 0.5728, 0.07135, 0.5728, -0.02615, 0.4853, -0.02615, 0.1291, 0.5151, 0.03159, 0.4276, 0.03159, 0.5151, 0.1291, 0.5151, 0.1291, 0.4276, 0.03159, 0.4276, 0.7353, 0.07135, 0.6478, -0.02615, 0.6478, 0.07135, 0.7353, 0.07135, 0.7353, -0.02615, 0.6478, -0.02615, 0.1291, 0.6776, 0.03159, 0.5901, 0.03159, 0.6776, 0.1291, 0.6776, 0.1291, 0.5901, 0.03159, 0.5901, 0.1916, 0.8088, 0.1291, 0.6776, 0.1291, 0.7526, 0.03159, 0.9688, 0.1916, 0.8088, 0.1291, 0.7526, 0.03159, 0.9688, 0.1291, 0.7526, 0.03159, 0.7526, 1.027, -0.02615, 0.8103, -0.02615, 0.8103, 0.07135, 0.8666, 0.1338, 0.8103, 0.07135, 0.7353, 0.07135, 0.8666, 0.1338, 1.027, -0.02615, 0.8103, 0.07135, 0.9291, 0.1901, 1.027, -0.02615, 0.8666, 0.1338, 0.2478, 0.8713, 0.1916, 0.8088, 0.03159, 0.9688, 0.9291, 0.2651, 0.9291, 0.1901, 0.8666, 0.1338, 0.3228, 0.8713, 0.1916, 0.8088, 0.2478, 0.8713, 1.027, 0.1901, 1.027, -0.02615, 0.9291, 0.1901, 0.2478, 0.9688, 0.2478, 0.8713, 0.03159, 0.9688, 1.027, 0.3526, 1.027, 0.2651, 0.9291, 0.2651, 1.027, 0.3526, 0.9291, 0.2651, 0.9291, 0.3526, 0.4103, 0.9688, 0.4103, 0.8713, 0.3228, 0.8713, 0.4103, 0.9688, 0.3228, 0.8713, 0.3228, 0.9688, 1.027, 0.4276, 0.9291, 0.4276, 0.9291, 0.5151, 1.027, 0.5151, 1.027, 0.4276, 0.9291, 0.5151, 0.5728, 0.9688, 0.4853, 0.8713, 0.4853, 0.9688, 0.5728, 0.9688, 0.5728, 0.8713, 0.4853, 0.8713, 0.9291, 0.7526, 0.9291, 0.6776, 0.8666, 0.8088, 0.8103, 0.8713, 0.8666, 0.8088, 0.7353, 0.8713, 1.027, 0.6776, 1.027, 0.5901, 0.9291, 0.5901, 1.027, 0.6776, 0.9291, 0.5901, 0.9291, 0.6776, 0.7353, 0.9688, 0.7353, 0.8713, 0.6478, 0.8713, 0.7353, 0.9688, 0.6478, 0.8713, 0.6478, 0.9688, 1.027, 0.9688, 0.8666, 0.8088, 0.8103, 0.8713, 1.027, 0.9688, 0.9291, 0.7526, 0.8666, 0.8088, 1.027, 0.9688, 1.027, 0.7526, 0.9291, 0.7526, 1.027, 0.9688, 0.8103, 0.8713, 0.8103, 0.9688, 0.1916, 0.8088, 0.7353, 0.8713, 0.8666, 0.8088, 0.1916, 0.8088, 0.6478, 0.8713, 0.7353, 0.8713, 0.1916, 0.8088, 0.5728, 0.8713, 0.6478, 0.8713, 0.1916, 0.8088, 0.4853, 0.8713, 0.5728, 0.8713, 0.1916, 0.8088, 0.4103, 0.8713, 0.4853, 0.8713, 0.1916, 0.8088, 0.3228, 0.8713, 0.4103, 0.8713, 0.8666, 0.8088, 0.9291, 0.2651, 0.8666, 0.1338, 0.8666, 0.8088, 0.9291, 0.3526, 0.9291, 0.2651, 0.8666, 0.8088, 0.9291, 0.4276, 0.9291, 0.3526, 0.8666, 0.8088, 0.9291, 0.5151, 0.9291, 0.4276, 0.8666, 0.8088, 0.9291, 0.5901, 0.9291, 0.5151, 0.8666, 0.8088, 0.9291, 0.6776, 0.9291, 0.5901, 0.8666, 0.1338, 0.4103, 0.07135, 0.1916, 0.1338, 0.4103, 0.07135, 0.3228, 0.07135, 0.1916, 0.1338, 0.8666, 0.1338, 0.4853, 0.07135, 0.4103, 0.07135, 0.8666, 0.1338, 0.5728, 0.07135, 0.4853, 0.07135, 0.8666, 0.1338, 0.6478, 0.07135, 0.5728, 0.07135, 0.8666, 0.1338, 0.7353, 0.07135, 0.6478, 0.07135, 0.1916, 0.1338, 0.1291, 0.6776, 0.1916, 0.8088, 0.1916, 0.1338, 0.1291, 0.5901, 0.1291, 0.6776, 0.1916, 0.1338, 0.1291, 0.5151, 0.1291, 0.5901, 0.1916, 0.1338, 0.1291, 0.4276, 0.1291, 0.5151, 0.1916, 0.1338, 0.1291, 0.3526, 0.1291, 0.4276, 0.1916, 0.1338, 0.1291, 0.2651, 0.1291, 0.3526, 0.2478, 0.5093, 0.03159, 0.4643, 0.2478, 0.4643, 0.2478, 0.5093, 0.03159, 0.6893, 0.03159, 0.4643, 0.3228, 0.5093, 0.03159, 0.6893, 0.2478, 0.5093, 0.4103, 0.5093, 0.3228, 0.4643, 0.4103, 0.4643, 0.4103, 0.5093, 0.3228, 0.5093, 0.3228, 0.4643, 0.4103, 0.5093, 0.03159, 0.6893, 0.3228, 0.5093, 0.4853, 0.5093, 0.03159, 0.6893, 0.4103, 0.5093, 0.5728, 0.5093, 0.4853, 0.4643, 0.5728, 0.4643, 0.5728, 0.5093, 0.4853, 0.5093, 0.4853, 0.4643, 0.5728, 0.5093, 0.03159, 0.6893, 0.4853, 0.5093, 0.7353, 0.5093, 0.6478, 0.4643, 0.7353, 0.4643, 0.7353, 0.5093, 0.6478, 0.5093, 0.6478, 0.4643, 1.027, 0.4643, 0.8103, 0.5093, 0.8103, 0.4643, 1.027, 0.6893, 0.7353, 0.5093, 0.8103, 0.5093, 1.027, 0.6893, 0.5728, 0.5093, 0.6478, 0.5093, 1.027, 0.6893, 0.03159, 0.6893, 0.5728, 0.5093, 1.027, 0.6893, 0.6478, 0.5093, 0.7353, 0.5093, 1.027, 0.6893, 0.8103, 0.5093, 1.027, 0.4643, 0.7526, 0.5093, 0.9688, 0.4643, 0.9688, 0.6893, 0.7526, 0.5093, 0.7526, 0.4643, 0.9688, 0.4643, 0.6776, 0.5093, 0.7526, 0.5093, 0.9688, 0.6893, 0.5901, 0.5093, 0.6776, 0.4643, 0.6776, 0.5093, 0.5901, 0.5093, 0.5901, 0.4643, 0.6776, 0.4643, 0.5901, 0.5093, 0.6776, 0.5093, 0.9688, 0.6893, 0.5151, 0.5093, 0.5901, 0.5093, 0.9688, 0.6893, 0.4276, 0.5093, 0.5151, 0.4643, 0.5151, 0.5093, 0.4276, 0.5093, 0.4276, 0.4643, 0.5151, 0.4643, 0.2651, 0.5093, 0.2651, 0.4643, 0.3526, 0.4643, 0.2651, 0.5093, 0.3526, 0.4643, 0.3526, 0.5093, -0.02615, 0.4643, 0.1901, 0.4643, 0.1901, 0.5093, -0.02615, 0.6893, 0.1901, 0.5093, 0.2651, 0.5093, -0.02615, 0.6893, 0.3526, 0.5093, 0.4276, 0.5093, -0.02615, 0.6893, 0.2651, 0.5093, 0.3526, 0.5093, -0.02615, 0.6893, -0.02615, 0.4643, 0.1901, 0.5093, -0.02615, 0.6893, 0.5151, 0.5093, 0.9688, 0.6893, -0.02615, 0.6893, 0.4276, 0.5093, 0.5151, 0.5093, 0.2478, 0.5093, 0.03159, 0.4643, 0.03159, 0.6893, 0.2478, 0.4643, 0.03159, 0.4643, 0.2478, 0.5093, 0.3228, 0.5093, 0.2478, 0.5093, 0.03159, 0.6893, 0.4103, 0.5093, 0.3228, 0.4643, 0.3228, 0.5093, 0.4103, 0.5093, 0.3228, 0.5093, 0.03159, 0.6893, 0.4103, 0.4643, 0.3228, 0.4643, 0.4103, 0.5093, 0.4853, 0.5093, 0.4103, 0.5093, 0.03159, 0.6893, 0.5728, 0.5093, 0.4853, 0.4643, 0.4853, 0.5093, 0.5728, 0.4643, 0.4853, 0.4643, 0.5728, 0.5093, 0.7353, 0.4643, 0.6478, 0.4643, 0.6478, 0.5093, 0.7353, 0.4643, 0.6478, 0.5093, 0.7353, 0.5093, 1.027, 0.6893, 0.8103, 0.5093, 0.7353, 0.5093, 1.027, 0.6893, 0.6478, 0.5093, 0.5728, 0.5093, 1.027, 0.6893, 0.4853, 0.5093, 0.03159, 0.6893, 1.027, 0.6893, 0.5728, 0.5093, 0.4853, 0.5093, 1.027, 0.6893, 0.7353, 0.5093, 0.6478, 0.5093, 1.027, 0.4643, 0.8103, 0.4643, 0.8103, 0.5093, 1.027, 0.4643, 0.8103, 0.5093, 1.027, 0.6893, 0.1901, 0.5093, -0.02615, 0.4643, -0.02615, 0.6893, 0.1901, 0.5093, 0.1901, 0.4643, -0.02615, 0.4643, 0.2651, 0.5093, 0.1901, 0.5093, -0.02615, 0.6893, 0.3526, 0.5093, 0.2651, 0.4643, 0.2651, 0.5093, 0.3526, 0.5093, 0.3526, 0.4643, 0.2651, 0.4643, 0.3526, 0.5093, 0.2651, 0.5093, -0.02615, 0.6893, 0.4276, 0.5093, 0.3526, 0.5093, -0.02615, 0.6893, 0.5151, 0.5093, 0.4276, 0.4643, 0.4276, 0.5093, 0.5151, 0.5093, 0.5151, 0.4643, 0.4276, 0.4643, 0.6776, 0.5093, 0.6776, 0.4643, 0.5901, 0.4643, 0.6776, 0.5093, 0.5901, 0.4643, 0.5901, 0.5093, 0.9688, 0.4643, 0.7526, 0.4643, 0.7526, 0.5093, 0.9688, 0.6893, 0.7526, 0.5093, 0.6776, 0.5093, 0.9688, 0.6893, 0.5901, 0.5093, 0.5151, 0.5093, 0.9688, 0.6893, 0.6776, 0.5093, 0.5901, 0.5093, 0.9688, 0.6893, 0.9688, 0.4643, 0.7526, 0.5093, 0.9688, 0.6893, 0.4276, 0.5093, -0.02615, 0.6893, 0.9688, 0.6893, 0.5151, 0.5093, 0.4276, 0.5093, 0.1541, 0.6893, 0.1541, 0.69, 0.1468, 0.69, 0.1468, 0.6893, 0.1614, 0.6893, 0.1614, 0.69, 0.1541, 0.69, 0.1541, 0.6893, 0.1684, 0.6893, 0.1684, 0.69, 0.1614, 0.69, 0.1614, 0.6893, 0.1749, 0.6893, 0.1749, 0.69, 0.1684, 0.69, 0.1684, 0.6893, 0.1806, 0.6893, 0.1806, 0.69, 0.1749, 0.69, 0.1749, 0.6893, 0.8255, 0.6893, 0.8255, 0.69, 0.8198, 0.69, 0.8198, 0.6893, 0.832, 0.6893, 0.832, 0.69, 0.8255, 0.69, 0.8255, 0.6893, 0.839, 0.6893, 0.839, 0.69, 0.832, 0.69, 0.832, 0.6893, 0.8463, 0.6893, 0.8463, 0.69, 0.839, 0.69, 0.839, 0.6893, 0.8537, 0.6893, 0.8537, 0.69, 0.8463, 0.69, 0.8463, 0.6893, 0.8607, 0.6893, 0.8607, 0.69, 0.8537, 0.69, 0.8537, 0.6893, 0.8672, 0.6893, 0.8672, 0.69, 0.8607, 0.69, 0.8607, 0.6893, 0.8729, 0.6893, 0.8729, 0.69, 0.8672, 0.69, 0.8672, 0.6893, 0.1749, 0.6893, 0.1749, 0.69, 0.1806, 0.69, 0.1806, 0.6893, 0.1684, 0.6893, 0.1684, 0.69, 0.1749, 0.69, 0.1749, 0.6893, 0.1614, 0.6893, 0.1614, 0.69, 0.1684, 0.69, 0.1684, 0.6893, 0.1541, 0.6893, 0.1541, 0.69, 0.1614, 0.69, 0.1614, 0.6893, 0.03159, 0.9688, 0.03159, -0.02615, 1.027, -0.02615, 1.027, 0.9688, 0.02909, 0.4276, 0.03159, 0.3526, 0.03159, 0.4276, 0.02909, 0.4276, 0.02909, 0.3526, 0.03159, 0.3526, 0.02909, 0.5093, 0.03159, 0.4643, 0.02909, 0.4593, 0.03159, 0.5093, 0.03159, 0.4643, 0.02909, 0.5093, 0.1291, 0.4593, 0.02909, 0.4593, 0.03159, 0.4643, 0.1291, 0.4643, 0.1291, 0.4593, 0.03159, 0.4643, 0.03159, 0.4643, 0.1291, 0.4593, 0.1291, 0.4643, 0.03159, 0.4643, 0.02909, 0.4593, 0.1291, 0.4593, 0.02909, 0.5093, 0.03159, 0.4643, 0.03159, 0.5093, 0.02909, 0.5093, 0.02909, 0.4593, 0.03159, 0.4643, 0.3526, 0.4643, 0.3526, 0.4593, 0.4276, 0.4593, 0.3526, 0.4643, 0.4276, 0.4593, 0.4276, 0.4643, 0.4276, 0.5093, 0.3526, 0.4593, 0.3526, 0.5093, 0.4276, 0.5093, 0.4276, 0.4593, 0.3526, 0.4593, 0.02909, 0.4276, 0.1291, 0.4276, 0.1291, 0.3526, 0.02909, 0.4276, 0.1291, 0.3526, 0.02909, 0.3526, 0.02909, 0.2651, 0.03159, 0.1901, 0.03159, 0.2651, 0.02909, 0.2651, 0.02909, 0.1901, 0.03159, 0.1901, 0.03159, 0.4643, 0.1291, 0.4593, 0.1291, 0.4643, 0.03159, 0.4643, 0.02909, 0.4593, 0.1291, 0.4593, 0.02909, 0.5093, 0.03159, 0.4643, 0.03159, 0.5093, 0.02909, 0.5093, 0.02909, 0.4593, 0.03159, 0.4643, 0.1901, 0.4643, 0.1901, 0.4593, 0.2651, 0.4593, 0.1901, 0.4643, 0.2651, 0.4593, 0.2651, 0.4643, 0.02909, 0.5093, 0.03159, 0.4643, 0.02909, 0.4593, 0.03159, 0.5093, 0.03159, 0.4643, 0.02909, 0.5093, 0.1291, 0.4593, 0.02909, 0.4593, 0.03159, 0.4643, 0.1291, 0.4643, 0.1291, 0.4593, 0.03159, 0.4643, 0.2651, 0.5093, 0.1901, 0.4593, 0.1901, 0.5093, 0.2651, 0.5093, 0.2651, 0.4593, 0.1901, 0.4593, 0.02909, 0.2651, 0.1291, 0.1901, 0.02909, 0.1901, 0.02909, 0.2651, 0.1291, 0.2651, 0.1291, 0.1901, 0.02909, 0.7526, 0.03159, 0.6776, 0.03159, 0.7526, 0.02909, 0.7526, 0.02909, 0.6776, 0.03159, 0.6776, 0.6776, 0.4643, 0.6776, 0.4593, 0.7526, 0.4593, 0.6776, 0.4643, 0.7526, 0.4593, 0.7526, 0.4643, 0.02909, 0.5093, 0.03159, 0.4643, 0.02909, 0.4593, 0.03159, 0.5093, 0.03159, 0.4643, 0.02909, 0.5093, 0.1291, 0.4593, 0.02909, 0.4593, 0.03159, 0.4643, 0.1291, 0.4643, 0.1291, 0.4593, 0.03159, 0.4643, 0.03159, 0.4643, 0.1291, 0.4593, 0.1291, 0.4643, 0.03159, 0.4643, 0.02909, 0.4593, 0.1291, 0.4593, 0.02909, 0.5093, 0.03159, 0.4643, 0.03159, 0.5093, 0.02909, 0.5093, 0.02909, 0.4593, 0.03159, 0.4643, 0.7526, 0.5093, 0.6776, 0.4593, 0.6776, 0.5093, 0.7526, 0.5093, 0.7526, 0.4593, 0.6776, 0.4593, 0.02909, 0.7526, 0.1291, 0.7526, 0.1291, 0.6776, 0.02909, 0.7526, 0.1291, 0.6776, 0.02909, 0.6776, 0.02909, 0.5901, 0.03159, 0.5151, 0.03159, 0.5901, 0.02909, 0.5901, 0.02909, 0.5151, 0.03159, 0.5151, 0.5151, 0.4643, 0.5151, 0.4593, 0.5901, 0.4593, 0.5151, 0.4643, 0.5901, 0.4593, 0.5901, 0.4643, 0.02909, 0.5093, 0.03159, 0.4643, 0.02909, 0.4593, 0.03159, 0.5093, 0.03159, 0.4643, 0.02909, 0.5093, 0.1291, 0.4593, 0.02909, 0.4593, 0.03159, 0.4643, 0.1291, 0.4643, 0.1291, 0.4593, 0.03159, 0.4643, 0.03159, 0.4643, 0.1291, 0.4593, 0.1291, 0.4643, 0.03159, 0.4643, 0.02909, 0.4593, 0.1291, 0.4593, 0.02909, 0.5093, 0.03159, 0.4643, 0.03159, 0.5093, 0.02909, 0.5093, 0.02909, 0.4593, 0.03159, 0.4643, 0.5901, 0.5093, 0.5151, 0.4593, 0.5151, 0.5093, 0.5901, 0.5093, 0.5901, 0.4593, 0.5151, 0.4593, 0.02909, 0.5901, 0.1291, 0.5901, 0.1291, 0.5151, 0.02909, 0.5901, 0.1291, 0.5151, 0.02909, 0.5151, 0.4103, 0.4643, 0.4103, 0.4593, 0.4853, 0.4593, 0.4103, 0.4643, 0.4853, 0.4593, 0.4853, 0.4643, 0.9713, 0.5093, 0.9688, 0.4643, 0.9713, 0.4593, 0.9688, 0.5093, 0.9688, 0.4643, 0.9713, 0.5093, 0.8713, 0.4593, 0.9713, 0.4593, 0.9688, 0.4643, 0.8713, 0.4643, 0.8713, 0.4593, 0.9688, 0.4643, 0.9688, 0.4643, 0.9713, 0.4593, 0.8713, 0.4593, 0.9688, 0.4643, 0.8713, 0.4593, 0.8713, 0.4643, 0.9713, 0.5093, 0.9688, 0.4643, 0.9688, 0.5093, 0.9713, 0.5093, 0.9713, 0.4593, 0.9688, 0.4643, 0.4103, 0.9713, 0.4853, 0.9688, 0.4853, 0.9713, 0.4103, 0.9713, 0.4103, 0.9688, 0.4853, 0.9688, 0.4853, 0.5093, 0.4103, 0.4593, 0.4103, 0.5093, 0.4853, 0.5093, 0.4853, 0.4593, 0.4103, 0.4593, 0.4103, 0.9713, 0.4853, 0.9713, 0.4853, 0.8713, 0.4103, 0.9713, 0.4853, 0.8713, 0.4103, 0.8713, 0.2478, 0.4643, 0.2478, 0.4593, 0.3228, 0.4593, 0.2478, 0.4643, 0.3228, 0.4593, 0.3228, 0.4643, 0.9688, 0.4643, 0.9713, 0.4593, 0.8713, 0.4593, 0.9688, 0.4643, 0.8713, 0.4593, 0.8713, 0.4643, 0.9713, 0.5093, 0.9688, 0.4643, 0.9688, 0.5093, 0.9713, 0.5093, 0.9713, 0.4593, 0.9688, 0.4643, 0.9713, 0.5093, 0.9688, 0.4643, 0.9713, 0.4593, 0.9688, 0.5093, 0.9688, 0.4643, 0.9713, 0.5093, 0.8713, 0.4593, 0.9713, 0.4593, 0.9688, 0.4643, 0.8713, 0.4643, 0.8713, 0.4593, 0.9688, 0.4643, 0.2478, 0.9713, 0.3228, 0.9688, 0.3228, 0.9713, 0.2478, 0.9713, 0.2478, 0.9688, 0.3228, 0.9688, 0.3228, 0.5093, 0.2478, 0.4593, 0.2478, 0.5093, 0.3228, 0.5093, 0.3228, 0.4593, 0.2478, 0.4593, 0.2478, 0.9713, 0.3228, 0.9713, 0.3228, 0.8713, 0.2478, 0.9713, 0.3228, 0.8713, 0.2478, 0.8713, 0.7353, 0.4643, 0.7353, 0.4593, 0.8103, 0.4593, 0.7353, 0.4643, 0.8103, 0.4593, 0.8103, 0.4643, 0.9713, 0.5093, 0.9688, 0.4643, 0.9713, 0.4593, 0.9688, 0.5093, 0.9688, 0.4643, 0.9713, 0.5093, 0.8713, 0.4593, 0.9713, 0.4593, 0.9688, 0.4643, 0.8713, 0.4643, 0.8713, 0.4593, 0.9688, 0.4643, 0.9688, 0.4643, 0.9713, 0.4593, 0.8713, 0.4593, 0.9688, 0.4643, 0.8713, 0.4593, 0.8713, 0.4643, 0.9713, 0.5093, 0.9688, 0.4643, 0.9688, 0.5093, 0.9713, 0.5093, 0.9713, 0.4593, 0.9688, 0.4643, 0.7353, 0.9713, 0.8103, 0.9688, 0.8103, 0.9713, 0.7353, 0.9713, 0.7353, 0.9688, 0.8103, 0.9688, 0.8103, 0.5093, 0.7353, 0.4593, 0.7353, 0.5093, 0.8103, 0.5093, 0.8103, 0.4593, 0.7353, 0.4593, 0.7353, 0.9713, 0.8103, 0.8713, 0.7353, 0.8713, 0.7353, 0.9713, 0.8103, 0.9713, 0.8103, 0.8713, 0.5728, 0.4643, 0.5728, 0.4593, 0.6478, 0.4593, 0.5728, 0.4643, 0.6478, 0.4593, 0.6478, 0.4643, 0.9713, 0.5093, 0.9688, 0.4643, 0.9713, 0.4593, 0.9688, 0.5093, 0.9688, 0.4643, 0.9713, 0.5093, 0.8713, 0.4593, 0.9713, 0.4593, 0.9688, 0.4643, 0.8713, 0.4643, 0.8713, 0.4593, 0.9688, 0.4643, 0.9688, 0.4643, 0.9713, 0.4593, 0.8713, 0.4593, 0.9688, 0.4643, 0.8713, 0.4593, 0.8713, 0.4643, 0.9713, 0.5093, 0.9688, 0.4643, 0.9688, 0.5093, 0.9713, 0.5093, 0.9713, 0.4593, 0.9688, 0.4643, 0.5728, 0.9713, 0.6478, 0.9688, 0.6478, 0.9713, 0.5728, 0.9713, 0.5728, 0.9688, 0.6478, 0.9688, 0.6478, 0.5093, 0.5728, 0.4593, 0.5728, 0.5093, 0.6478, 0.5093, 0.6478, 0.4593, 0.5728, 0.4593, 0.5728, 0.9713, 0.6478, 0.8713, 0.5728, 0.8713, 0.5728, 0.9713, 0.6478, 0.9713, 0.6478, 0.8713, 0.5901, 0.4643, 0.5901, 0.4593, 0.5151, 0.4593, 0.5901, 0.4643, 0.5151, 0.4593, 0.5151, 0.4643, 1.029, 0.5093, 1.027, 0.4643, 1.029, 0.4593, 1.027, 0.5093, 1.027, 0.4643, 1.029, 0.5093, 0.9291, 0.4593, 1.029, 0.4593, 1.027, 0.4643, 0.9291, 0.4643, 0.9291, 0.4593, 1.027, 0.4643, 1.027, 0.4643, 1.029, 0.4593, 0.9291, 0.4593, 1.027, 0.4643, 0.9291, 0.4593, 0.9291, 0.4643, 1.029, 0.5093, 1.027, 0.4643, 1.027, 0.5093, 1.029, 0.5093, 1.029, 0.4593, 1.027, 0.4643, 1.027, 0.5901, 1.029, 0.5151, 1.029, 0.5901, 1.027, 0.5901, 1.027, 0.5151, 1.029, 0.5151, 0.5151, 0.5093, 0.5901, 0.4593, 0.5901, 0.5093, 0.5151, 0.5093, 0.5151, 0.4593, 0.5901, 0.4593, 0.9291, 0.5901, 1.029, 0.5151, 0.9291, 0.5151, 0.9291, 0.5901, 1.029, 0.5901, 1.029, 0.5151, 0.7526, 0.4643, 0.7526, 0.4593, 0.6776, 0.4593, 0.7526, 0.4643, 0.6776, 0.4593, 0.6776, 0.4643, 1.027, 0.4643, 1.029, 0.4593, 0.9291, 0.4593, 1.027, 0.4643, 0.9291, 0.4593, 0.9291, 0.4643, 1.029, 0.5093, 1.027, 0.4643, 1.027, 0.5093, 1.029, 0.5093, 1.029, 0.4593, 1.027, 0.4643, 1.029, 0.5093, 1.027, 0.4643, 1.029, 0.4593, 1.027, 0.5093, 1.027, 0.4643, 1.029, 0.5093, 0.9291, 0.4593, 1.029, 0.4593, 1.027, 0.4643, 0.9291, 0.4643, 0.9291, 0.4593, 1.027, 0.4643, 1.027, 0.7526, 1.029, 0.6776, 1.029, 0.7526, 1.027, 0.7526, 1.027, 0.6776, 1.029, 0.6776, 0.6776, 0.5093, 0.7526, 0.4593, 0.7526, 0.5093, 0.6776, 0.5093, 0.6776, 0.4593, 0.7526, 0.4593, 0.9291, 0.7526, 1.029, 0.7526, 1.029, 0.6776, 0.9291, 0.7526, 1.029, 0.6776, 0.9291, 0.6776, 0.2651, 0.4643, 0.2651, 0.4593, 0.1901, 0.4593, 0.2651, 0.4643, 0.1901, 0.4593, 0.1901, 0.4643, 1.029, 0.5093, 1.027, 0.4643, 1.029, 0.4593, 1.027, 0.5093, 1.027, 0.4643, 1.029, 0.5093, 0.9291, 0.4593, 1.029, 0.4593, 1.027, 0.4643, 0.9291, 0.4643, 0.9291, 0.4593, 1.027, 0.4643, 1.027, 0.4643, 1.029, 0.4593, 0.9291, 0.4593, 1.027, 0.4643, 0.9291, 0.4593, 0.9291, 0.4643, 1.029, 0.5093, 1.027, 0.4643, 1.027, 0.5093, 1.029, 0.5093, 1.029, 0.4593, 1.027, 0.4643, 1.027, 0.2651, 1.029, 0.1901, 1.029, 0.2651, 1.027, 0.2651, 1.027, 0.1901, 1.029, 0.1901, 0.1901, 0.5093, 0.2651, 0.4593, 0.2651, 0.5093, 0.1901, 0.5093, 0.1901, 0.4593, 0.2651, 0.4593, 0.9291, 0.2651, 1.029, 0.2651, 1.029, 0.1901, 0.9291, 0.2651, 1.029, 0.1901, 0.9291, 0.1901, 0.4276, 0.4643, 0.4276, 0.4593, 0.3526, 0.4593, 0.4276, 0.4643, 0.3526, 0.4593, 0.3526, 0.4643, 1.029, 0.5093, 1.027, 0.4643, 1.029, 0.4593, 1.027, 0.5093, 1.027, 0.4643, 1.029, 0.5093, 0.9291, 0.4593, 1.029, 0.4593, 1.027, 0.4643, 0.9291, 0.4643, 0.9291, 0.4593, 1.027, 0.4643, 1.027, 0.4643, 1.029, 0.4593, 0.9291, 0.4593, 1.027, 0.4643, 0.9291, 0.4593, 0.9291, 0.4643, 1.029, 0.5093, 1.027, 0.4643, 1.027, 0.5093, 1.029, 0.5093, 1.029, 0.4593, 1.027, 0.4643, 1.027, 0.4276, 1.029, 0.3526, 1.029, 0.4276, 1.027, 0.4276, 1.027, 0.3526, 1.029, 0.3526, 0.3526, 0.5093, 0.4276, 0.4593, 0.4276, 0.5093, 0.3526, 0.5093, 0.3526, 0.4593, 0.4276, 0.4593, 0.9291, 0.4276, 1.029, 0.4276, 1.029, 0.3526, 0.9291, 0.4276, 1.029, 0.3526, 0.9291, 0.3526, 0.6478, 0.4593, 0.5728, 0.4643, 0.6478, 0.4643, 0.6478, 0.4593, 0.5728, 0.4593, 0.5728, 0.4643, -0.02615, 0.4643, -0.02865, 0.5093, -0.02615, 0.5093, -0.02865, 0.4593, -0.02865, 0.5093, -0.02615, 0.4643, 0.07135, 0.4593, -0.02615, 0.4643, 0.07135, 0.4643, 0.07135, 0.4593, -0.02865, 0.4593, -0.02615, 0.4643, -0.02865, 0.5093, -0.02865, 0.4593, -0.02615, 0.4643, -0.02615, 0.5093, -0.02865, 0.5093, -0.02615, 0.4643, 0.07135, 0.4593, -0.02615, 0.4643, -0.02865, 0.4593, 0.07135, 0.4643, -0.02615, 0.4643, 0.07135, 0.4593, 0.5728, -0.02615, 0.5728, -0.02865, 0.6478, -0.02865, 0.5728, -0.02615, 0.6478, -0.02865, 0.6478, -0.02615, 0.6478, 0.5093, 0.5728, 0.5093, 0.5728, 0.4593, 0.6478, 0.5093, 0.5728, 0.4593, 0.6478, 0.4593, 0.5728, 0.07135, 0.6478, 0.07135, 0.6478, -0.02865, 0.5728, 0.07135, 0.6478, -0.02865, 0.5728, -0.02865, 0.8103, 0.4643, 0.8103, 0.4593, 0.7353, 0.4593, 0.8103, 0.4643, 0.7353, 0.4593, 0.7353, 0.4643, -0.02615, 0.4643, -0.02865, 0.4593, 0.07135, 0.4593, -0.02615, 0.4643, 0.07135, 0.4593, 0.07135, 0.4643, -0.02865, 0.5093, -0.02615, 0.4643, -0.02615, 0.5093, -0.02865, 0.5093, -0.02865, 0.4593, -0.02615, 0.4643, -0.02865, 0.5093, -0.02615, 0.4643, -0.02865, 0.4593, -0.02615, 0.5093, -0.02615, 0.4643, -0.02865, 0.5093, 0.07135, 0.4593, -0.02865, 0.4593, -0.02615, 0.4643, 0.07135, 0.4643, 0.07135, 0.4593, -0.02615, 0.4643, 0.7353, -0.02615, 0.7353, -0.02865, 0.8103, -0.02865, 0.7353, -0.02615, 0.8103, -0.02865, 0.8103, -0.02615, 0.8103, 0.5093, 0.7353, 0.5093, 0.7353, 0.4593, 0.8103, 0.5093, 0.7353, 0.4593, 0.8103, 0.4593, 0.7353, 0.07135, 0.8103, 0.07135, 0.8103, -0.02865, 0.7353, 0.07135, 0.8103, -0.02865, 0.7353, -0.02865, 0.3228, 0.4593, 0.2478, 0.4643, 0.3228, 0.4643, 0.3228, 0.4593, 0.2478, 0.4593, 0.2478, 0.4643, -0.02615, 0.4643, -0.02865, 0.5093, -0.02615, 0.5093, -0.02865, 0.4593, -0.02865, 0.5093, -0.02615, 0.4643, 0.07135, 0.4593, -0.02615, 0.4643, 0.07135, 0.4643, 0.07135, 0.4593, -0.02865, 0.4593, -0.02615, 0.4643, -0.02865, 0.5093, -0.02865, 0.4593, -0.02615, 0.4643, -0.02615, 0.5093, -0.02865, 0.5093, -0.02615, 0.4643, 0.07135, 0.4593, -0.02615, 0.4643, -0.02865, 0.4593, 0.07135, 0.4643, -0.02615, 0.4643, 0.07135, 0.4593, 0.2478, -0.02615, 0.2478, -0.02865, 0.3228, -0.02865, 0.2478, -0.02615, 0.3228, -0.02865, 0.3228, -0.02615, 0.3228, 0.5093, 0.2478, 0.5093, 0.2478, 0.4593, 0.3228, 0.5093, 0.2478, 0.4593, 0.3228, 0.4593, 0.2478, 0.07135, 0.3228, 0.07135, 0.3228, -0.02865, 0.2478, 0.07135, 0.3228, -0.02865, 0.2478, -0.02865, 0.4853, 0.4593, 0.4103, 0.4643, 0.4853, 0.4643, 0.4853, 0.4593, 0.4103, 0.4593, 0.4103, 0.4643, -0.02615, 0.4643, -0.02865, 0.5093, -0.02615, 0.5093, -0.02865, 0.4593, -0.02865, 0.5093, -0.02615, 0.4643, 0.07135, 0.4593, -0.02615, 0.4643, 0.07135, 0.4643, 0.07135, 0.4593, -0.02865, 0.4593, -0.02615, 0.4643, -0.02615, 0.4643, -0.02865, 0.4593, 0.07135, 0.4593, -0.02615, 0.4643, 0.07135, 0.4593, 0.07135, 0.4643, -0.02865, 0.5093, -0.02615, 0.4643, -0.02615, 0.5093, -0.02865, 0.5093, -0.02865, 0.4593, -0.02615, 0.4643, 0.4103, -0.02615, 0.4103, -0.02865, 0.4853, -0.02865, 0.4103, -0.02615, 0.4853, -0.02865, 0.4853, -0.02615, 0.4853, 0.5093, 0.4103, 0.5093, 0.4103, 0.4593, 0.4853, 0.5093, 0.4103, 0.4593, 0.4853, 0.4593, 0.4103, 0.07135, 0.4853, 0.07135, 0.4853, -0.02865, 0.4103, 0.07135, 0.4853, -0.02865, 0.4103, -0.02865, 0.8088, 0.4643, 0.8088, 0.4593, 0.1338, 0.4593, 0.8088, 0.4643, 0.1338, 0.4593, 0.1338, 0.4643, 0.8666, 0.4643, 0.1916, 0.4593, 0.8666, 0.4593, 0.8666, 0.4643, 0.1916, 0.4643, 0.1916, 0.4593, 0.1338, 0.4643, 0.1338, 0.4593, 0.8088, 0.4593, 0.1338, 0.4643, 0.8088, 0.4593, 0.8088, 0.4643, 0.8666, 0.4593, 0.1916, 0.4643, 0.8666, 0.4643, 0.8666, 0.4593, 0.1916, 0.4593, 0.1916, 0.4643, 0.8666, 0.8088, 0.8666, 0.1338, 0.1916, 0.1338, 0.8666, 0.8088, 0.1916, 0.1338, 0.1916, 0.8088])
me_shape_9_indexedfaceset_009.materials.append(mat_plastic_chip)
me_shape_9_indexedfaceset_009.materials.append(mat_metal_pins)
me_shape_9_indexedfaceset_009.materials.append(mat_white_markings)
me_shape_9_indexedfaceset_009.update()
me_shape_9_indexedfaceset_009.normals_split_custom_set([tuple(v) for v in zip(*[iter([-2.254e-07, 0.0, 1.0, -2.254e-07, 0.0, 1.0, -2.254e-07, 0.0, 1.0, -2.254e-07, 0.0, 1.0, -2.254e-07, 0.0, 1.0, -2.254e-07, 0.0, 1.0, -2.254e-07, 0.0, 1.0, -2.254e-07, 0.0, 1.0, -2.254e-07, 0.0, 1.0, -2.254e-07, 0.0, 1.0, -2.254e-07, 0.0, 1.0, -2.254e-07, 0.0, 1.0, -2.254e-07, 0.0, 1.0, -2.254e-07, 0.0, 1.0, -2.254e-07, 0.0, 1.0, -2.254e-07, 0.0, 1.0, -2.254e-07, 0.0, 1.0, -2.254e-07, 0.0, 1.0, -2.254e-07, 0.0, 1.0, -2.254e-07, 0.0, 1.0, -2.254e-07, 0.0, 1.0, -2.254e-07, 0.0, 1.0, -2.254e-07, 0.0, 1.0, -2.254e-07, 0.0, 1.0, -2.254e-07, 0.0, 1.0, -2.254e-07, 0.0, 1.0, -2.254e-07, 0.0, 1.0, -2.254e-07, 0.0, 1.0, -2.254e-07, 0.0, 1.0, -2.254e-07, 0.0, 1.0, -2.254e-07, 0.0, 1.0, -2.254e-07, 0.0, 1.0, -0.1951, 0.9808, 0.0, -0.1951, 0.9808, 0.0, 0.0, 1.0, 0.0, 0.0, 1.0, 0.0, -0.3827, 0.9239, 0.0, -0.3827, 0.9239, 0.0, -0.1951, 0.9808, 0.0, -0.1951, 0.9808, 0.0, -3.978e-08, 0.0, -1.0, -3.978e-08, 0.0, -1.0, -3.978e-08, 0.0, -1.0, -3.978e-08, 0.0, -1.0, -3.978e-08, 0.0, -1.0, -3.978e-08, 0.0, -1.0, -3.978e-08, 0.0, -1.0, -3.978e-08, 0.0, -1.0, -3.978e-08, 0.0, -1.0, -3.978e-08, 0.0, -1.0, -3.978e-08, 0.0, -1.0, -3.978e-08, 0.0, -1.0, -3.978e-08, 0.0, -1.0, -3.978e-08, 0.0, -1.0, -3.978e-08, 0.0, -1.0, -3.978e-08, 0.0, -1.0, -3.978e-08, 0.0, -1.0, -3.978e-08, 0.0, -1.0, -3.978e-08, 0.0, -1.0, -3.978e-08, 0.0, -1.0, -3.978e-08, 0.0, -1.0, -3.978e-08, 0.0, -1.0, -3.978e-08, 0.0, -1.0, -3.978e-08, 0.0, -1.0, -3.978e-08, 0.0, -1.0, -3.978e-08, 0.0, -1.0, -3.978e-08, 0.0, -1.0, -3.978e-08, 0.0, -1.0, -3.978e-08, 0.0, -1.0, -3.978e-08, 0.0, -1.0, -3.978e-08, 0.0, -1.0, -3.978e-08, 0.0, -1.0, -0.5556, 0.8315, 0.0, -0.5556, 0.8315, 0.0, -0.3827, 0.9239, 0.0, -0.3827, 0.9239, 0.0, -0.7071, 0.7071, 0.0, -0.7071, 0.7071, 0.0, -0.5556, 0.8315, 0.0, -0.5556, 0.8315, 0.0, -0.8315, 0.5556, 0.0, -0.8315, 0.5556, 0.0, -0.7071, 0.7071, 0.0, -0.7071, 0.7071, 0.0, -0.9239, 0.3827, 0.0, -0.9239, 0.3827, 0.0, -0.8315, 0.5556, 0.0, -0.8315, 0.5556, 0.0, -0.9808, 0.1951, 0.0, -0.9808, 0.1951, 0.0, -0.9239, 0.3827, 0.0, -0.9239, 0.3827, 0.0, -1.0, 0.0, 0.0, -1.0, 0.0, 0.0, -0.9808, 0.1951, 0.0, -0.9808, 0.1951, 0.0, -0.9808, -0.1951, 0.0, -0.9808, -0.1951, 0.0, -1.0, 0.0, 0.0, -1.0, 0.0, 0.0, -0.9239, -0.3827, 0.0, -0.9239, -0.3827, 0.0, -0.9808, -0.1951, 0.0, -0.9808, -0.1951, 0.0, -0.8315, -0.5556, 0.0, -0.8315, -0.5556, 0.0, -0.9239, -0.3827, 0.0, -0.9239, -0.3827, 0.0, -0.7071, -0.7071, 0.0, -0.7071, -0.7071, 0.0, -0.8315, -0.5556, 0.0, -0.8315, -0.5556, 0.0, -0.5556, -0.8315, 0.0, -0.5556, -0.8315, 0.0, -0.7071, -0.7071, 0.0, -0.7071, -0.7071, 0.0, -0.3827, -0.9239, 0.0, -0.3827, -0.9239, 0.0, -0.5556, -0.8315, 0.0, -0.5556, -0.8315, 0.0, -0.1951, -0.9808, 0.0, -0.1951, -0.9808, 0.0, -0.3827, -0.9239, 0.0, -0.3827, -0.9239, 0.0, -8.201e-10, 0.0, -1.0, 0.0, 0.0, -1.0, 2.117e-09, 0.0, -1.0, 3.281e-09, 0.0, -1.0, 2.117e-09, 0.0, -1.0, 0.0, 0.0, -1.0, 2.555e-09, 0.0, -1.0, -8.201e-10, 0.0, -1.0, 2.117e-09, 0.0, -1.0, 2.555e-09, 0.0, -1.0, 2.117e-09, 0.0, -1.0, 3.281e-09, 0.0, -1.0, 0.0, 0.0, -1.0, -8.201e-10, 0.0, -1.0, 2.555e-09, 0.0, -1.0, -1.828e-08, 0.0, -1.0, 2.555e-09, 0.0, -1.0, 3.281e-09, 0.0, -1.0, 0.0, 0.0, -1.0, 0.0, 0.0, -1.0, 0.0, 0.0, -1.0, 0.0, 0.0, -1.0, 0.0, 0.0, -1.0, 0.0, 0.0, -1.0, 4.338e-08, 0.0, -1.0, 0.0, 0.0, -1.0, 0.0, 0.0, -1.0, 4.338e-08, 0.0, -1.0, -1.828e-08, 0.0, -1.0, 0.0, 0.0, -1.0, 0.0, 0.0, -1.0, 0.0, 0.0, -1.0, 0.0, 0.0, -1.0, 0.0, 0.0, -1.0, 0.0, 0.0, -1.0, 0.0, 0.0, -1.0, 4.527e-08, 0.0, -1.0, 0.0, 0.0, -1.0, 0.0, 0.0, -1.0, 4.527e-08, 0.0, -1.0, -2.98e-08, 0.0, -1.0, 0.0, 0.0, -1.0, 0.0, 0.0, -1.0, 0.0, 0.0, -1.0, 0.0, 0.0, -1.0, 0.0, 0.0, -1.0, 0.0, 0.0, -1.0, 0.0, 0.0, -1.0, -4.796e-09, 0.0, -1.0, 0.0, 0.0, -1.0, 0.0, 0.0, -1.0, -4.796e-09, 0.0, -1.0, -4.636e-09, 0.0, -1.0, 0.0, 0.0, -1.0, -7.807e-10, 0.0, -1.0, -4.796e-09, 0.0, -1.0, 1.64e-09, 0.0, -1.0, 8.482e-16, 0.0, -1.0, -7.807e-10, 0.0, -1.0, 1.64e-09, 0.0, -1.0, 8.482e-16, 0.0, -1.0, 1.64e-09, 0.0, -1.0, 0.0, 0.0, -1.0, -7.057e-10, 0.0, -1.0, 0.0, 0.0, -1.0, 8.201e-10, 0.0, -1.0, -2.063e-10, 0.0, -1.0, 8.201e-10, 0.0, -1.0, 0.0, 0.0, -1.0, -2.063e-10, 0.0, -1.0, -7.057e-10, 0.0, -1.0, 8.201e-10, 0.0, -1.0, -1.64e-09, 0.0, -1.0, -7.057e-10, 0.0, -1.0, -2.063e-10, 0.0, -1.0, -1.64e-09, 0.0, -1.0, -7.807e-10, 0.0, -1.0, 8.482e-16, 0.0, -1.0, 4.796e-09, 0.0, -1.0, -1.64e-09, 0.0, -1.0, -2.063e-10, 0.0, -1.0, 0.0, 0.0, -1.0, -7.807e-10, 0.0, -1.0, -1.64e-09, 0.0, -1.0, 0.0, 0.0, -1.0, -7.057e-10, 0.0, -1.0, -1.64e-09, 0.0, -1.0, 0.0, 0.0, -1.0, -1.64e-09, 0.0, -1.0, 8.482e-16, 0.0, -1.0, 0.0, 0.0, -1.0, 0.0, 0.0, -1.0, 4.796e-09, 0.0, -1.0, 0.0, 0.0, -1.0, 4.796e-09, 0.0, -1.0, 4.636e-09, 0.0, -1.0, 0.0, 0.0, -1.0, 0.0, 0.0, -1.0, 0.0, 0.0, -1.0, 0.0, 0.0, -1.0, 0.0, 0.0, -1.0, 0.0, 0.0, -1.0, 0.0, 0.0, -1.0, -4.527e-08, 0.0, -1.0, 2.98e-08, 0.0, -1.0, 0.0, 0.0, -1.0, 0.0, 0.0, -1.0, 2.98e-08, 0.0, -1.0, 0.0, 0.0, -1.0, 0.0, 0.0, -1.0, 0.0, 0.0, -1.0, 0.0, 0.0, -1.0, 0.0, 0.0, -1.0, 0.0, 0.0, -1.0, -1.64e-09, 0.0, -1.0, 1.828e-08, 0.0, -1.0, -5.811e-10, 0.0, -1.0, 8.201e-10, 0.0, -1.0, -5.811e-10, 0.0, -1.0, 0.0, 0.0, -1.0, 0.0, 0.0, -1.0, 0.0, 0.0, -1.0, -4.338e-08, 0.0, -1.0, 0.0, 0.0, -1.0, -4.338e-08, 0.0, -1.0, 1.828e-08, 0.0, -1.0, 0.0, 0.0, -1.0, 0.0, 0.0, -1.0, 0.0, 0.0, -1.0, 0.0, 0.0, -1.0, 0.0, 0.0, -1.0, 0.0, 0.0, -1.0, -7.057e-10, 0.0, -1.0, -5.811e-10, 0.0, -1.0, 8.201e-10, 0.0, -1.0, -7.057e-10, 0.0, -1.0, -1.64e-09, 0.0, -1.0, -5.811e-10, 0.0, -1.0, -7.057e-10, 0.0, -1.0, 0.0, 0.0, -1.0, -1.64e-09, 0.0, -1.0, -7.057e-10, 0.0, -1.0, 8.201e-10, 0.0, -1.0, 0.0, 0.0, -1.0, -7.807e-10, 0.0, -1.0, 0.0, 0.0, -1.0, -5.811e-10, 0.0, -1.0, -7.807e-10, 0.0, -1.0, 0.0, 0.0, -1.0, 0.0, 0.0, -1.0, -7.807e-10, 0.0, -1.0, 0.0, 0.0, -1.0, 0.0, 0.0, -1.0, -7.807e-10, 0.0, -1.0, 0.0, 0.0, -1.0, 0.0, 0.0, -1.0, -7.807e-10, 0.0, -1.0, 0.0, 0.0, -1.0, 0.0, 0.0, -1.0, -7.807e-10, 0.0, -1.0, 0.0, 0.0, -1.0, 0.0, 0.0, -1.0, -5.811e-10, 0.0, -1.0, 4.796e-09, 0.0, -1.0, -2.063e-10, 0.0, -1.0, -5.811e-10, 0.0, -1.0, 4.636e-09, 0.0, -1.0, 4.796e-09, 0.0, -1.0, -5.811e-10, 0.0, -1.0, -4.527e-08, 0.0, -1.0, 4.636e-09, 0.0, -1.0, -5.811e-10, 0.0, -1.0, 2.98e-08, 0.0, -1.0, -4.527e-08, 0.0, -1.0, -5.811e-10, 0.0, -1.0, -4.338e-08, 0.0, -1.0, 2.98e-08, 0.0, -1.0, -5.811e-10, 0.0, -1.0, 1.828e-08, 0.0, -1.0, -4.338e-08, 0.0, -1.0, -2.063e-10, 0.0, -1.0, 0.0, 0.0, -1.0, 2.555e-09, 0.0, -1.0, 0.0, 0.0, -1.0, 0.0, 0.0, -1.0, 2.555e-09, 0.0, -1.0, -2.063e-10, 0.0, -1.0, 0.0, 0.0, -1.0, 0.0, 0.0, -1.0, -2.063e-10, 0.0, -1.0, 0.0, 0.0, -1.0, 0.0, 0.0, -1.0, -2.063e-10, 0.0, -1.0, 0.0, 0.0, -1.0, 0.0, 0.0, -1.0, -2.063e-10, 0.0, -1.0, 0.0, 0.0, -1.0, 0.0, 0.0, -1.0, 2.555e-09, 0.0, -1.0, -4.796e-09, 0.0, -1.0, -7.807e-10, 0.0, -1.0, 2.555e-09, 0.0, -1.0, -4.636e-09, 0.0, -1.0, -4.796e-09, 0.0, -1.0, 2.555e-09, 0.0, -1.0, 4.527e-08, 0.0, -1.0, -4.636e-09, 0.0, -1.0, 2.555e-09, 0.0, -1.0, -2.98e-08, 0.0, -1.0, 4.527e-08, 0.0, -1.0, 2.555e-09, 0.0, -1.0, 4.338e-08, 0.0, -1.0, -2.98e-08, 0.0, -1.0, 2.555e-09, 0.0, -1.0, -1.828e-08, 0.0, -1.0, 4.338e-08, 0.0, -1.0, 0.0, -1.0, -5.733e-07, 0.0, -1.0, 0.0, 0.0, -1.0, 0.0, 0.0, -1.0, -5.733e-07, 0.0, -1.0, -3.077e-08, 0.0, -1.0, 0.0, 0.0, -1.0, -1.297e-07, 0.0, -1.0, -3.077e-08, 0.0, -1.0, -5.733e-07, 0.0, -1.0, 0.0, 0.0, -1.0, 0.0, 0.0, -1.0, 0.0, 0.0, -1.0, 0.0, 0.0, -1.0, -1.297e-07, 0.0, -1.0, 0.0, 0.0, -1.0, 0.0, 0.0, -1.0, -3.077e-08, 0.0, -1.0, -1.297e-07, 0.0, -1.0, 0.0, 0.0, -1.0, -3.077e-08, 0.0, -1.0, 0.0, 0.0, -1.0, 8.407e-08, 0.0, -1.0, 0.0, 0.0, -1.0, 0.0, 0.0, -1.0, 8.407e-08, 0.0, -1.0, 0.0, 0.0, -1.0, 0.0, 0.0, -1.0, 8.407e-08, 0.0, -1.0, -3.077e-08, 0.0, -1.0, 0.0, 0.0, -1.0, 3.899e-07, 0.0, -1.0, 0.0, 0.0, -1.0, 0.0, 0.0, -1.0, 3.899e-07, 0.0, -1.0, -5.429e-07, 0.0, -1.0, 0.0, 0.0, -1.0, 0.0, 0.0, -1.0, -5.733e-07, 0.0, -1.0, 0.0, 0.0, -1.0, 1.054e-09, 0.0, -1.0, 3.899e-07, 0.0, -1.0, -5.733e-07, 0.0, -1.0, 1.054e-09, 0.0, -1.0, 8.407e-08, 0.0, -1.0, -5.429e-07, 0.0, -1.0, 1.054e-09, 0.0, -1.0, -3.077e-08, 0.0, -1.0, 8.407e-08, 0.0, -1.0, 1.054e-09, 0.0, -1.0, -5.429e-07, 0.0, -1.0, 3.899e-07, 0.0, -1.0, 1.054e-09, 0.0, -1.0, -5.733e-07, 0.0, -1.0, 0.0, 1.0, -5.845e-08, 0.0, 1.0, -2.663e-07, 0.0, 1.0, -1.709e-07, 0.0, 1.0, -5.845e-08, 0.0, 1.0, 0.0, 0.0, 1.0, -2.663e-07, 0.0, 1.0, 0.0, 0.0, 1.0, -5.845e-08, 0.0, 1.0, -1.709e-07, 0.0, 1.0, 0.0, 0.0, 1.0, 0.0, 0.0, 1.0, 0.0, 0.0, 1.0, 0.0, 0.0, 1.0, 0.0, 0.0, 1.0, 0.0, 0.0, 1.0, 0.0, 0.0, 1.0, 0.0, 0.0, 1.0, -1.709e-07, 0.0, 1.0, 0.0, 0.0, 1.0, 0.0, 0.0, 1.0, -1.709e-07, 0.0, 1.0, 0.0, 0.0, 1.0, 0.0, 0.0, 1.0, 0.0, 0.0, 1.0, 0.0, 0.0, 1.0, 0.0, 0.0, 1.0, 0.0, 0.0, 1.0, 0.0, 0.0, 1.0, 0.0, 0.0, 1.0, 0.0, 0.0, 1.0, 0.0, 0.0, 1.0, 0.0, 0.0, 1.0, 0.0, 0.0, 1.0, 1.997e-07, 0.0, 1.0, 0.0, 0.0, 1.0, 4.384e-08, 0.0, 1.0, 1.282e-07, 0.0, 1.0, 4.384e-08, 0.0, 1.0, 0.0, 0.0, 1.0, 1.282e-07, 0.0, 1.0, 0.0, 0.0, 1.0, 0.0, 0.0, 1.0, 1.282e-07, 0.0, 1.0, 0.0, 0.0, 1.0, 0.0, 0.0, 1.0, 1.282e-07, 0.0, 1.0, 1.997e-07, 0.0, 1.0, 4.384e-08, 0.0, 1.0, 1.282e-07, 0.0, 1.0, 0.0, 0.0, 1.0, -1.709e-07, 0.0, 1.0, 1.282e-07, 0.0, 1.0, 0.0, 0.0, 1.0, 0.0, 0.0, 0.0, 1.0, -5.733e-07, 0.0, 1.0, 0.0, 0.0, 1.0, -1.877e-08, 0.0, 1.0, 0.0, 0.0, 1.0, 0.0, 0.0, 1.0, -5.733e-07, 0.0, 1.0, -1.297e-07, 0.0, 1.0, -5.733e-07, 0.0, 1.0, -1.877e-08, 0.0, 1.0, 0.0, 0.0, 1.0, 0.0, 0.0, 1.0, -1.297e-07, 0.0, 1.0, 0.0, 0.0, 1.0, -1.297e-07, 0.0, 1.0, -1.877e-08, 0.0, 1.0, 0.0, 0.0, 1.0, 0.0, 0.0, 1.0, 0.0, 0.0, 1.0, 2.37e-07, 0.0, 1.0, 0.0, 0.0, 1.0, -1.877e-08, 0.0, 1.0, 4.665e-07, 0.0, 1.0, 0.0, 0.0, 1.0, 2.37e-07, 0.0, 1.0, 0.0, 0.0, 1.0, 0.0, 0.0, 1.0, 4.665e-07, 0.0, 1.0, 0.0, 0.0, 1.0, 0.0, 0.0, 1.0, -5.429e-07, 0.0, 1.0, 0.0, 0.0, 1.0, -5.429e-07, 0.0, 1.0, 3.899e-07, 0.0, 1.0, 2.314e-08, 0.0, 1.0, -5.733e-07, 0.0, 1.0, 3.899e-07, 0.0, 1.0, 2.314e-08, 0.0, 1.0, -5.429e-07, 0.0, 1.0, 4.665e-07, 0.0, 1.0, 2.314e-08, 0.0, 1.0, 2.37e-07, 0.0, 1.0, -1.877e-08, 0.0, 1.0, 2.314e-08, 0.0, 1.0, 4.665e-07, 0.0, 1.0, 2.37e-07, 0.0, 1.0, 2.314e-08, 0.0, 1.0, 3.899e-07, 0.0, 1.0, -5.429e-07, 0.0, 1.0, 0.0, 0.0, 1.0, 0.0, 0.0, 1.0, -5.733e-07, 0.0, 1.0, 0.0, 0.0, 1.0, -5.733e-07, 0.0, 1.0, 2.314e-08, -1.0, 5.845e-08, 0.0, -1.0, 2.663e-07, 0.0, -1.0, 1.709e-07, 0.0, -1.0, 5.845e-08, 0.0, -1.0, 0.0, 0.0, -1.0, 2.663e-07, 0.0, -1.0, 0.0, 0.0, -1.0, 5.845e-08, 0.0, -1.0, 1.709e-07, 0.0, -1.0, 0.0, 0.0, -1.0, 0.0, 0.0, -1.0, 0.0, 0.0, -1.0, 0.0, 0.0, -1.0, 0.0, 0.0, -1.0, 0.0, 0.0, -1.0, 0.0, 0.0, -1.0, 0.0, 0.0, -1.0, 1.709e-07, 0.0, -1.0, 0.0, 0.0, -1.0, 0.0, 0.0, -1.0, 1.709e-07, 0.0, -1.0, 0.0, 0.0, -1.0, 0.0, 0.0, -1.0, 0.0, 0.0, -1.0, 0.0, 0.0, -1.0, 0.0, 0.0, -1.0, 0.0, 0.0, -1.0, 0.0, 0.0, -1.0, 0.0, 0.0, -1.0, 0.0, 0.0, -1.0, 0.0, 0.0, -1.0, 0.0, 0.0, -1.0, 0.0, 0.0, -1.0, -1.997e-07, 0.0, -1.0, 0.0, 0.0, -1.0, -4.384e-08, 0.0, -1.0, -1.282e-07, 0.0, -1.0, -4.384e-08, 0.0, -1.0, 0.0, 0.0, -1.0, -1.282e-07, 0.0, -1.0, 0.0, 0.0, -1.0, 0.0, 0.0, -1.0, -1.282e-07, 0.0, -1.0, 0.0, 0.0, -1.0, 0.0, 0.0, -1.0, -1.282e-07, 0.0, -1.0, -1.997e-07, 0.0, -1.0, -4.384e-08, 0.0, -1.0, -1.282e-07, 0.0, -1.0, 0.0, 0.0, -1.0, 1.709e-07, 0.0, -1.0, -1.282e-07, 0.0, -1.0, 0.0, 0.0, -1.0, 0.0, 0.0, 0.0, -1.0, 0.0, 0.0, -1.0, 0.0, -0.1951, -0.9808, 0.0, -0.1951, -0.9808, 0.0, 0.1951, -0.9808, 0.0, 0.1951, -0.9808, 0.0, 0.0, -1.0, 0.0, 0.0, -1.0, 0.0, 0.3827, -0.9239, 0.0, 0.3827, -0.9239, 0.0, 0.1951, -0.9808, 0.0, 0.1951, -0.9808, 0.0, 0.5556, -0.8315, 0.0, 0.5556, -0.8315, 0.0, 0.3827, -0.9239, 0.0, 0.3827, -0.9239, 0.0, 0.7071, -0.7071, 0.0, 0.7071, -0.7071, 0.0, 0.5556, -0.8315, 0.0, 0.5556, -0.8315, 0.0, 0.8315, -0.5556, 0.0, 0.8315, -0.5556, 0.0, 0.7071, -0.7071, 0.0, 0.7071, -0.7071, 0.0, 0.9239, -0.3827, 0.0, 0.9239, -0.3827, 0.0, 0.8315, -0.5556, 0.0, 0.8315, -0.5556, 0.0, 0.9808, -0.1951, 0.0, 0.9808, -0.1951, 0.0, 0.9239, -0.3827, 0.0, 0.9239, -0.3827, 0.0, 1.0, 0.0, 0.0, 1.0, 0.0, 0.0, 0.9808, -0.1951, 0.0, 0.9808, -0.1951, 0.0, 0.9808, 0.1951, 0.0, 0.9808, 0.1951, 0.0, 1.0, 0.0, 0.0, 1.0, 0.0, 0.0, 0.9239, 0.3827, 0.0, 0.9239, 0.3827, 0.0, 0.9808, 0.1951, 0.0, 0.9808, 0.1951, 0.0, 0.8315, 0.5556, 0.0, 0.8315, 0.5556, 0.0, 0.9239, 0.3827, 0.0, 0.9239, 0.3827, 0.0, 0.7071, 0.7071, 0.0, 0.7071, 0.7071, 0.0, 0.8315, 0.5556, 0.0, 0.8315, 0.5556, 0.0, 0.5556, 0.8315, 0.0, 0.5556, 0.8315, 0.0, 0.7071, 0.7071, 0.0, 0.7071, 0.7071, 0.0, 0.3827, 0.9239, 0.0, 0.3827, 0.9239, 0.0, 0.5556, 0.8315, 0.0, 0.5556, 0.8315, 0.0, 0.1951, 0.9808, 0.0, 0.1951, 0.9808, 0.0, 0.3827, 0.9239, 0.0, 0.3827, 0.9239, 0.0, 0.0, 1.0, 0.0, 0.0, 1.0, 0.0, 0.1951, 0.9808, 0.0, 0.1951, 0.9808, 0.0, 0.0, 0.0, 1.0, 0.0, 0.0, 1.0, 0.0, 0.0, 1.0, 0.0, 0.0, 1.0, 0.0, 0.0, 1.0, 0.0, 0.0, 1.0, 0.0, 0.0, 1.0, 0.0, 0.0, 1.0, 0.0, 0.0, 1.0, 0.0, 0.0, 1.0, 0.0, 1.0, 0.0, 0.0, 1.0, 6.247e-07, 0.0, 1.0, 1.046e-06, 0.0, 1.0, 0.0, 0.0, 1.0, 6.247e-07, 0.0, 1.0, 0.0, 0.0, 1.0, 4.84e-08, 0.0, 1.0, 1.046e-06, 0.0, 1.0, 6.247e-07, 0.0, 1.0, 0.0, 0.0, 1.0, 4.84e-08, 0.0, 1.0, 6.247e-07, 0.0, -1.0, -1.568e-06, 0.0, -1.0, -1.215e-07, 0.0, -1.0, 0.0, 0.0, -1.0, -1.568e-06, 0.0, -1.0, -2.626e-06, 0.0, -1.0, -1.215e-07, 0.0, -1.0, 0.0, 0.0, -1.0, -1.568e-06, 0.0, -1.0, 0.0, 0.0, -1.0, 0.0, 0.0, -1.0, -2.626e-06, 0.0, -1.0, -1.568e-06, 1.0, 0.0, 0.0, 1.0, 0.0, 0.0, 1.0, 0.0, 0.0, 1.0, 0.0, 0.0, 1.0, 0.0, 0.0, 1.0, 0.0, 0.0, -1.0, 0.0, 0.0, -1.0, 0.0, 0.0, -1.0, 0.0, 0.0, -1.0, 0.0, 0.0, -1.0, 0.0, 0.0, -1.0, 0.0, 0.0, 0.0, 0.0, -1.0, 0.0, 0.0, -1.0, 0.0, 0.0, -1.0, 0.0, 0.0, -1.0, 0.0, 0.0, -1.0, 0.0, 0.0, -1.0, 0.0, 0.0, 1.0, 0.0, 0.0, 1.0, 0.0, 0.0, 1.0, 0.0, 0.0, 1.0, 0.0, 0.0, 1.0, 0.0, 0.0, 1.0, 0.0, -1.0, 0.0, 0.0, -1.0, 0.0, 0.0, -1.0, 0.0, 0.0, -1.0, 0.0, 0.0, -1.0, 0.0, 0.0, -1.0, 0.0, 0.0, -1.0, 0.0, 0.0, -1.0, 0.0, 0.0, -1.0, 0.0, 0.0, -1.0, 0.0, 0.0, -1.0, 0.0, 0.0, -1.0, 0.0, 1.0, 0.0, 0.0, 1.0, 0.0, 0.0, 1.0, 0.0, 0.0, 1.0, 0.0, 0.0, 1.0, 0.0, 0.0, 1.0, 0.0, 0.0, 0.0, 1.0, 0.0, 0.0, 1.0, 2.45e-06, 0.0, 1.0, 4.103e-06, 0.0, 1.0, 0.0, 0.0, 1.0, 2.45e-06, 0.0, 1.0, 0.0, 0.0, 1.0, 1.898e-07, 0.0, 1.0, 4.103e-06, 0.0, 1.0, 2.45e-06, 0.0, 1.0, 0.0, 0.0, 1.0, 1.898e-07, 0.0, 1.0, 2.45e-06, -1.0, 0.0, 0.0, -1.0, 0.0, 0.0, -1.0, 0.0, 0.0, -1.0, 0.0, 0.0, -1.0, 0.0, 0.0, -1.0, 0.0, 0.0, 0.0, 0.0, -1.0, 0.0, 0.0, -1.0, 0.0, 0.0, -1.0, 0.0, 0.0, -1.0, 0.0, 0.0, -1.0, 0.0, 0.0, -1.0, 0.0, 0.0, 1.0, 0.0, 0.0, 1.0, 0.0, 0.0, 1.0, 0.0, 0.0, 1.0, 0.0, 0.0, 1.0, 0.0, 0.0, 1.0, 1.0, 0.0, 0.0, 1.0, 0.0, 0.0, 1.0, 0.0, 0.0, 1.0, 0.0, 0.0, 1.0, 0.0, 0.0, 1.0, 0.0, 0.0, 0.0, 1.0, 0.0, 0.0, 1.0, 0.0, 0.0, 1.0, 0.0, 0.0, 1.0, 0.0, 0.0, 1.0, 0.0, 0.0, 1.0, 0.0, 0.0, 1.0, 0.0, 0.0, 1.0, 0.0, 0.0, 1.0, 0.0, 0.0, 1.0, 0.0, 0.0, 1.0, 0.0, 0.0, 1.0, 0.0, 0.0, -1.0, 3.136e-06, 0.0, -1.0, 2.43e-07, 0.0, -1.0, 0.0, 0.0, -1.0, 3.136e-06, 0.0, -1.0, 5.251e-06, 0.0, -1.0, 2.43e-07, 0.0, -1.0, 0.0, 0.0, -1.0, 3.136e-06, 0.0, -1.0, 0.0, 0.0, -1.0, 0.0, 0.0, -1.0, 5.251e-06, 0.0, -1.0, 3.136e-06, -1.0, 0.0, 0.0, -1.0, 0.0, 0.0, -1.0, 0.0, 0.0, -1.0, 0.0, 0.0, -1.0, 0.0, 0.0, -1.0, 0.0, 0.0, 0.0, 0.0, -1.0, 0.0, 0.0, -1.0, 0.0, 0.0, -1.0, 0.0, 0.0, -1.0, 0.0, 0.0, -1.0, 0.0, 0.0, -1.0, 0.0, 0.0, 1.0, 0.0, 0.0, 1.0, 0.0, 0.0, 1.0, 0.0, 0.0, 1.0, 0.0, 0.0, 1.0, 0.0, 0.0, 1.0, 1.0, 0.0, 0.0, 1.0, 0.0, 0.0, 1.0, 0.0, 0.0, 1.0, 0.0, 0.0, 1.0, 0.0, 0.0, 1.0, 0.0, 0.0, 0.0, 1.0, 0.0, 0.0, 1.0, -1.225e-06, 0.0, 1.0, -2.051e-06, 0.0, 1.0, 0.0, 0.0, 1.0, -1.225e-06, 0.0, 1.0, 0.0, 0.0, 1.0, -9.491e-08, 0.0, 1.0, -2.051e-06, 0.0, 1.0, -1.225e-06, 0.0, 1.0, 0.0, 0.0, 1.0, -9.491e-08, 0.0, 1.0, -1.225e-06, 0.0, -1.0, 7.839e-07, 0.0, -1.0, 6.074e-08, 0.0, -1.0, 0.0, 0.0, -1.0, 7.839e-07, 0.0, -1.0, 1.313e-06, 0.0, -1.0, 6.074e-08, 0.0, -1.0, 0.0, 0.0, -1.0, 7.839e-07, 0.0, -1.0, 0.0, 0.0, -1.0, 0.0, 0.0, -1.0, 1.313e-06, 0.0, -1.0, 7.839e-07, -1.0, 0.0, 0.0, -1.0, 0.0, 0.0, -1.0, 0.0, 0.0, -1.0, 0.0, 0.0, -1.0, 0.0, 0.0, -1.0, 0.0, 0.0, 0.0, 0.0, -1.0, 0.0, 0.0, -1.0, 0.0, 0.0, -1.0, 0.0, 0.0, -1.0, 0.0, 0.0, -1.0, 0.0, 0.0, -1.0, 0.0, -1.0, 0.0, 0.0, -1.0, 0.0, 0.0, -1.0, 0.0, 0.0, -1.0, 0.0, 0.0, -1.0, 0.0, 0.0, -1.0, 0.0, 1.0, -8.224e-09, 0.0, 1.0, -1.296e-07, 0.0, 1.0, -6.872e-08, 0.0, 1.0, 0.0, 0.0, 1.0, -1.296e-07, 0.0, 1.0, -8.224e-09, 0.0, 1.0, 0.0, 0.0, 1.0, -6.872e-08, 0.0, 1.0, -1.296e-07, 0.0, 1.0, 0.0, 0.0, 1.0, 0.0, 0.0, 1.0, -1.296e-07, 0.0, -1.0, 1.555e-06, 0.0, -1.0, 8.247e-07, 0.0, -1.0, 0.0, 0.0, -1.0, 1.555e-06, 0.0, -1.0, 0.0, 0.0, -1.0, 0.0, 0.0, -1.0, 9.869e-08, 0.0, -1.0, 1.555e-06, 0.0, -1.0, 0.0, 0.0, -1.0, 9.869e-08, 0.0, -1.0, 8.247e-07, 0.0, -1.0, 1.555e-06, 0.0, 0.0, 0.0, 1.0, 0.0, 0.0, 1.0, 0.0, 0.0, 1.0, 0.0, 0.0, 1.0, 0.0, 0.0, 1.0, 0.0, 0.0, 1.0, 0.0, 1.0, 0.0, 0.0, 1.0, 0.0, 0.0, 1.0, 0.0, 0.0, 1.0, 0.0, 0.0, 1.0, 0.0, 0.0, 1.0, 0.0, 0.0, 0.0, -1.0, 0.0, 0.0, -1.0, 0.0, 0.0, -1.0, 0.0, 0.0, -1.0, 0.0, 0.0, -1.0, 0.0, 0.0, -1.0, 0.0, -1.0, 0.0, 0.0, -1.0, 0.0, 0.0, -1.0, 0.0, 0.0, -1.0, 0.0, 0.0, -1.0, 0.0, 0.0, -1.0, 0.0, -1.0, 3.11e-06, 0.0, -1.0, 1.649e-06, 0.0, -1.0, 0.0, 0.0, -1.0, 3.11e-06, 0.0, -1.0, 0.0, 0.0, -1.0, 0.0, 0.0, -1.0, 1.974e-07, 0.0, -1.0, 3.11e-06, 0.0, -1.0, 0.0, 0.0, -1.0, 1.974e-07, 0.0, -1.0, 1.649e-06, 0.0, -1.0, 3.11e-06, 0.0, 1.0, -1.316e-07, 0.0, 1.0, -2.073e-06, 0.0, 1.0, -1.1e-06, 0.0, 1.0, 0.0, 0.0, 1.0, -2.073e-06, 0.0, 1.0, -1.316e-07, 0.0, 1.0, 0.0, 0.0, 1.0, -1.1e-06, 0.0, 1.0, -2.073e-06, 0.0, 1.0, 0.0, 0.0, 1.0, 0.0, 0.0, 1.0, -2.073e-06, 0.0, 0.0, 0.0, 1.0, 0.0, 0.0, 1.0, 0.0, 0.0, 1.0, 0.0, 0.0, 1.0, 0.0, 0.0, 1.0, 0.0, 0.0, 1.0, 0.0, 1.0, 0.0, 0.0, 1.0, 0.0, 0.0, 1.0, 0.0, 0.0, 1.0, 0.0, 0.0, 1.0, 0.0, 0.0, 1.0, 0.0, 0.0, 0.0, -1.0, 0.0, 0.0, -1.0, 0.0, 0.0, -1.0, 0.0, 0.0, -1.0, 0.0, 0.0, -1.0, 0.0, 0.0, -1.0, 0.0, -1.0, 0.0, 0.0, -1.0, 0.0, 0.0, -1.0, 0.0, 0.0, -1.0, 0.0, 0.0, -1.0, 0.0, 0.0, -1.0, 0.0, 1.0, 1.974e-07, 0.0, 1.0, 3.11e-06, 0.0, 1.0, 1.649e-06, 0.0, 1.0, 0.0, 0.0, 1.0, 3.11e-06, 0.0, 1.0, 1.974e-07, 0.0, 1.0, 0.0, 0.0, 1.0, 1.649e-06, 0.0, 1.0, 3.11e-06, 0.0, 1.0, 0.0, 0.0, 1.0, 0.0, 0.0, 1.0, 3.11e-06, 0.0, -1.0, -2.073e-06, 0.0, -1.0, -1.1e-06, 0.0, -1.0, 0.0, 0.0, -1.0, -2.073e-06, 0.0, -1.0, 0.0, 0.0, -1.0, 0.0, 0.0, -1.0, -1.316e-07, 0.0, -1.0, -2.073e-06, 0.0, -1.0, 0.0, 0.0, -1.0, -1.316e-07, 0.0, -1.0, -1.1e-06, 0.0, -1.0, -2.073e-06, 0.0, 0.0, 0.0, 1.0, 0.0, 0.0, 1.0, 0.0, 0.0, 1.0, 0.0, 0.0, 1.0, 0.0, 0.0, 1.0, 0.0, 0.0, 1.0, 0.0, 1.0, 0.0, 0.0, 1.0, 0.0, 0.0, 1.0, 0.0, 0.0, 1.0, 0.0, 0.0, 1.0, 0.0, 0.0, 1.0, 0.0, 0.0, 0.0, -1.0, 0.0, 0.0, -1.0, 0.0, 0.0, -1.0, 0.0, 0.0, -1.0, 0.0, 0.0, -1.0, 0.0, 0.0, -1.0, 0.0, -1.0, 0.0, 0.0, -1.0, 0.0, 0.0, -1.0, 0.0, 0.0, -1.0, 0.0, 0.0, -1.0, 0.0, 0.0, -1.0, 0.0, 1.0, 9.869e-08, 0.0, 1.0, 1.555e-06, 0.0, 1.0, 8.247e-07, 0.0, 1.0, 0.0, 0.0, 1.0, 1.555e-06, 0.0, 1.0, 9.869e-08, 0.0, 1.0, 0.0, 0.0, 1.0, 8.247e-07, 0.0, 1.0, 1.555e-06, 0.0, 1.0, 0.0, 0.0, 1.0, 0.0, 0.0, 1.0, 1.555e-06, 0.0, -1.0, -1.296e-07, 0.0, -1.0, -6.872e-08, 0.0, -1.0, 0.0, 0.0, -1.0, -1.296e-07, 0.0, -1.0, 0.0, 0.0, -1.0, 0.0, 0.0, -1.0, -8.224e-09, 0.0, -1.0, -1.296e-07, 0.0, -1.0, 0.0, 0.0, -1.0, -8.224e-09, 0.0, -1.0, -6.872e-08, 0.0, -1.0, -1.296e-07, 0.0, 0.0, 0.0, 1.0, 0.0, 0.0, 1.0, 0.0, 0.0, 1.0, 0.0, 0.0, 1.0, 0.0, 0.0, 1.0, 0.0, 0.0, 1.0, 0.0, 1.0, 0.0, 0.0, 1.0, 0.0, 0.0, 1.0, 0.0, 0.0, 1.0, 0.0, 0.0, 1.0, 0.0, 0.0, 1.0, 0.0, 0.0, 0.0, -1.0, 0.0, 0.0, -1.0, 0.0, 0.0, -1.0, 0.0, 0.0, -1.0, 0.0, 0.0, -1.0, 0.0, 0.0, -1.0, -1.0, 0.0, 0.0, -1.0, 0.0, 0.0, -1.0, 0.0, 0.0, -1.0, 0.0, 0.0, -1.0, 0.0, 0.0, -1.0, 0.0, 0.0, 0.0, -1.0, 0.0, 0.0, -1.0, 6.247e-07, 0.0, -1.0, 1.046e-06, 0.0, -1.0, 0.0, 0.0, -1.0, 6.247e-07, 0.0, -1.0, 0.0, 0.0, -1.0, 4.84e-08, 0.0, -1.0, 1.046e-06, 0.0, -1.0, 6.247e-07, 0.0, -1.0, 0.0, 0.0, -1.0, 4.84e-08, 0.0, -1.0, 6.247e-07, 0.0, 1.0, -1.568e-06, 0.0, 1.0, -2.626e-06, 0.0, 1.0, -1.215e-07, 0.0, 1.0, -1.568e-06, 0.0, 1.0, -1.215e-07, 0.0, 1.0, 0.0, 0.0, 1.0, 0.0, 0.0, 1.0, -1.568e-06, 0.0, 1.0, 0.0, 0.0, 1.0, 0.0, 0.0, 1.0, -2.626e-06, 0.0, 1.0, -1.568e-06, 0.0, 0.0, 1.0, 0.0, 0.0, 1.0, 0.0, 0.0, 1.0, 0.0, 0.0, 1.0, 0.0, 0.0, 1.0, 0.0, 0.0, 1.0, 1.0, 0.0, 0.0, 1.0, 0.0, 0.0, 1.0, 0.0, 0.0, 1.0, 0.0, 0.0, 1.0, 0.0, 0.0, 1.0, 0.0, 0.0, 0.0, 0.0, -1.0, 0.0, 0.0, -1.0, 0.0, 0.0, -1.0, 0.0, 0.0, -1.0, 0.0, 0.0, -1.0, 0.0, 0.0, -1.0, -1.0, 0.0, 0.0, -1.0, 0.0, 0.0, -1.0, 0.0, 0.0, -1.0, 0.0, 0.0, -1.0, 0.0, 0.0, -1.0, 0.0, 0.0, 0.0, 1.0, 0.0, 0.0, 1.0, 0.0, 0.0, 1.0, 0.0, 0.0, 1.0, 0.0, 0.0, 1.0, 0.0, 0.0, 1.0, 0.0, 0.0, 1.0, 0.0, 0.0, 1.0, 0.0, 0.0, 1.0, 0.0, 0.0, 1.0, 0.0, 0.0, 1.0, 0.0, 0.0, 1.0, 0.0, 0.0, -1.0, 0.0, 0.0, -1.0, 2.45e-06, 0.0, -1.0, 4.103e-06, 0.0, -1.0, 0.0, 0.0, -1.0, 2.45e-06, 0.0, -1.0, 0.0, 0.0, -1.0, 1.898e-07, 0.0, -1.0, 4.103e-06, 0.0, -1.0, 2.45e-06, 0.0, -1.0, 0.0, 0.0, -1.0, 1.898e-07, 0.0, -1.0, 2.45e-06, 0.0, 0.0, 1.0, 0.0, 0.0, 1.0, 0.0, 0.0, 1.0, 0.0, 0.0, 1.0, 0.0, 0.0, 1.0, 0.0, 0.0, 1.0, 1.0, 0.0, 0.0, 1.0, 0.0, 0.0, 1.0, 0.0, 0.0, 1.0, 0.0, 0.0, 1.0, 0.0, 0.0, 1.0, 0.0, 0.0, 0.0, 0.0, -1.0, 0.0, 0.0, -1.0, 0.0, 0.0, -1.0, 0.0, 0.0, -1.0, 0.0, 0.0, -1.0, 0.0, 0.0, -1.0, -1.0, 0.0, 0.0, -1.0, 0.0, 0.0, -1.0, 0.0, 0.0, -1.0, 0.0, 0.0, -1.0, 0.0, 0.0, -1.0, 0.0, 0.0, 0.0, -1.0, 0.0, 0.0, -1.0, 0.0, 0.0, -1.0, 0.0, 0.0, -1.0, 0.0, 0.0, -1.0, 0.0, 0.0, -1.0, 0.0, 0.0, -1.0, 0.0, 0.0, -1.0, 0.0, 0.0, -1.0, 0.0, 0.0, -1.0, 0.0, 0.0, -1.0, 0.0, 0.0, -1.0, 0.0, 0.0, 1.0, 3.136e-06, 0.0, 1.0, 5.251e-06, 0.0, 1.0, 2.43e-07, 0.0, 1.0, 3.136e-06, 0.0, 1.0, 2.43e-07, 0.0, 1.0, 0.0, 0.0, 1.0, 0.0, 0.0, 1.0, 3.136e-06, 0.0, 1.0, 0.0, 0.0, 1.0, 0.0, 0.0, 1.0, 5.251e-06, 0.0, 1.0, 3.136e-06, 0.0, 0.0, 1.0, 0.0, 0.0, 1.0, 0.0, 0.0, 1.0, 0.0, 0.0, 1.0, 0.0, 0.0, 1.0, 0.0, 0.0, 1.0, 1.0, 0.0, 0.0, 1.0, 0.0, 0.0, 1.0, 0.0, 0.0, 1.0, 0.0, 0.0, 1.0, 0.0, 0.0, 1.0, 0.0, 0.0, 0.0, 0.0, -1.0, 0.0, 0.0, -1.0, 0.0, 0.0, -1.0, 0.0, 0.0, -1.0, 0.0, 0.0, -1.0, 0.0, 0.0, -1.0, -1.0, 0.0, 0.0, -1.0, 0.0, 0.0, -1.0, 0.0, 0.0, -1.0, 0.0, 0.0, -1.0, 0.0, 0.0, -1.0, 0.0, 0.0, 0.0, -1.0, 0.0, 0.0, -1.0, -1.225e-06, 0.0, -1.0, -2.051e-06, 0.0, -1.0, 0.0, 0.0, -1.0, -1.225e-06, 0.0, -1.0, 0.0, 0.0, -1.0, -9.491e-08, 0.0, -1.0, -2.051e-06, 0.0, -1.0, -1.225e-06, 0.0, -1.0, 0.0, 0.0, -1.0, -9.491e-08, 0.0, -1.0, -1.225e-06, 0.0, 1.0, 7.839e-07, 0.0, 1.0, 1.313e-06, 0.0, 1.0, 6.074e-08, 0.0, 1.0, 7.839e-07, 0.0, 1.0, 6.074e-08, 0.0, 1.0, 0.0, 0.0, 1.0, 0.0, 0.0, 1.0, 7.839e-07, 0.0, 1.0, 0.0, 0.0, 1.0, 0.0, 0.0, 1.0, 1.313e-06, 0.0, 1.0, 7.839e-07, 0.0, 0.0, 1.0, 0.0, 0.0, 1.0, 0.0, 0.0, 1.0, 0.0, 0.0, 1.0, 0.0, 0.0, 1.0, 0.0, 0.0, 1.0, 1.0, 0.0, 0.0, 1.0, 0.0, 0.0, 1.0, 0.0, 0.0, 1.0, 0.0, 0.0, 1.0, 0.0, 0.0, 1.0, 0.0, 0.0, 0.0, 0.0, -1.0, 0.0, 0.0, -1.0, 0.0, 0.0, -1.0, 0.0, 0.0, -1.0, 0.0, 0.0, -1.0, 0.0, 0.0, -1.0, 0.0, 1.0, 0.0, 0.0, 1.0, 0.0, 0.0, 1.0, 0.0, 0.0, 1.0, 0.0, 0.0, 1.0, 0.0, 0.0, 1.0, 0.0, -1.0, 0.0, 0.0, -1.0, 0.0, 0.0, -1.0, 0.0, 0.0, -1.0, 0.0, 0.0, -1.0, 0.0, 0.0, -1.0, 0.0, 0.0, -1.0, 0.0, 0.0, -1.0, 0.0, 0.0, -1.0, 0.0, 0.0, -1.0, 0.0, 0.0, -1.0, 0.0, 0.0, -1.0, 0.0, 0.0, 1.0, -9.869e-08, 0.0, 1.0, -8.247e-07, 0.0, 1.0, -1.555e-06, 0.0, 1.0, 0.0, 0.0, 1.0, -9.869e-08, 0.0, 1.0, -1.555e-06, 0.0, 1.0, 0.0, 0.0, 1.0, -1.555e-06, 0.0, 1.0, -8.247e-07, 0.0, 1.0, 0.0, 0.0, 1.0, -1.555e-06, 0.0, 1.0, 0.0, 0.0, 0.0, 0.0, 1.0, 0.0, 0.0, 1.0, 0.0, 0.0, 1.0, 0.0, 0.0, 1.0, 0.0, 0.0, 1.0, 0.0, 0.0, 1.0, 0.0, -1.0, 0.0, 0.0, -1.0, 0.0, 0.0, -1.0, 0.0, 0.0, -1.0, 0.0, 0.0, -1.0, 0.0, 0.0, -1.0, 0.0, 0.0, 0.0, -1.0, 0.0, 0.0, -1.0, 0.0, 0.0, -1.0, 0.0, 0.0, -1.0, 0.0, 0.0, -1.0, 0.0, 0.0, -1.0, 0.0, 1.0, 0.0, 0.0, 1.0, 0.0, 0.0, 1.0, 0.0, 0.0, 1.0, 0.0, 0.0, 1.0, 0.0, 0.0, 1.0, 0.0, 1.0, -3.11e-06, 0.0, 1.0, -1.649e-06, 0.0, 1.0, 0.0, 0.0, 1.0, -3.11e-06, 0.0, 1.0, 0.0, 0.0, 1.0, 0.0, 0.0, 1.0, -1.974e-07, 0.0, 1.0, -3.11e-06, 0.0, 1.0, 0.0, 0.0, 1.0, -1.974e-07, 0.0, 1.0, -1.649e-06, 0.0, 1.0, -3.11e-06, 0.0, -1.0, 1.316e-07, 0.0, -1.0, 2.073e-06, 0.0, -1.0, 1.1e-06, 0.0, -1.0, 0.0, 0.0, -1.0, 2.073e-06, 0.0, -1.0, 1.316e-07, 0.0, -1.0, 0.0, 0.0, -1.0, 1.1e-06, 0.0, -1.0, 2.073e-06, 0.0, -1.0, 0.0, 0.0, -1.0, 0.0, 0.0, -1.0, 2.073e-06, 0.0, 0.0, 0.0, 1.0, 0.0, 0.0, 1.0, 0.0, 0.0, 1.0, 0.0, 0.0, 1.0, 0.0, 0.0, 1.0, 0.0, 0.0, 1.0, 0.0, -1.0, 0.0, 0.0, -1.0, 0.0, 0.0, -1.0, 0.0, 0.0, -1.0, 0.0, 0.0, -1.0, 0.0, 0.0, -1.0, 0.0, 0.0, 0.0, -1.0, 0.0, 0.0, -1.0, 0.0, 0.0, -1.0, 0.0, 0.0, -1.0, 0.0, 0.0, -1.0, 0.0, 0.0, -1.0, 0.0, 1.0, 0.0, 0.0, 1.0, 0.0, 0.0, 1.0, 0.0, 0.0, 1.0, 0.0, 0.0, 1.0, 0.0, 0.0, 1.0, 0.0, -1.0, 0.0, 0.0, -1.0, 0.0, 0.0, -1.0, 0.0, 0.0, -1.0, 0.0, 0.0, -1.0, 0.0, 0.0, -1.0, 0.0, 0.0, -1.0, 0.0, 0.0, -1.0, 0.0, 0.0, -1.0, 0.0, 0.0, -1.0, 0.0, 0.0, -1.0, 0.0, 0.0, -1.0, 0.0, 0.0, 1.0, 1.316e-07, 0.0, 1.0, 1.1e-06, 0.0, 1.0, 2.073e-06, 0.0, 1.0, 0.0, 0.0, 1.0, 1.316e-07, 0.0, 1.0, 2.073e-06, 0.0, 1.0, 0.0, 0.0, 1.0, 2.073e-06, 0.0, 1.0, 1.1e-06, 0.0, 1.0, 0.0, 0.0, 1.0, 2.073e-06, 0.0, 1.0, 0.0, 0.0, 0.0, 0.0, 1.0, 0.0, 0.0, 1.0, 0.0, 0.0, 1.0, 0.0, 0.0, 1.0, 0.0, 0.0, 1.0, 0.0, 0.0, 1.0, 0.0, -1.0, 0.0, 0.0, -1.0, 0.0, 0.0, -1.0, 0.0, 0.0, -1.0, 0.0, 0.0, -1.0, 0.0, 0.0, -1.0, 0.0, 0.0, 0.0, -1.0, 0.0, 0.0, -1.0, 0.0, 0.0, -1.0, 0.0, 0.0, -1.0, 0.0, 0.0, -1.0, 0.0, 0.0, -1.0, 0.0, 1.0, 0.0, 0.0, 1.0, 0.0, 0.0, 1.0, 0.0, 0.0, 1.0, 0.0, 0.0, 1.0, 0.0, 0.0, 1.0, 0.0, -1.0, 0.0, 0.0, -1.0, 0.0, 0.0, -1.0, 0.0, 0.0, -1.0, 0.0, 0.0, -1.0, 0.0, 0.0, -1.0, 0.0, 0.0, -1.0, 0.0, 0.0, -1.0, 0.0, 0.0, -1.0, 0.0, 0.0, -1.0, 0.0, 0.0, -1.0, 0.0, 0.0, -1.0, 0.0, 0.0, 1.0, 1.296e-07, 0.0, 1.0, 6.872e-08, 0.0, 1.0, 0.0, 0.0, 1.0, 1.296e-07, 0.0, 1.0, 0.0, 0.0, 1.0, 0.0, 0.0, 1.0, 8.224e-09, 0.0, 1.0, 1.296e-07, 0.0, 1.0, 0.0, 0.0, 1.0, 8.224e-09, 0.0, 1.0, 6.872e-08, 0.0, 1.0, 1.296e-07, 0.0, 0.0, 0.0, 1.0, 0.0, 0.0, 1.0, 0.0, 0.0, 1.0, 0.0, 0.0, 1.0, 0.0, 0.0, 1.0, 0.0, 0.0, 1.0, 0.0, -1.0, 0.0, 0.0, -1.0, 0.0, 0.0, -1.0, 0.0, 0.0, -1.0, 0.0, 0.0, -1.0, 0.0, 0.0, -1.0, 0.0, 0.0, 0.0, -1.0, 0.0, 0.0, -1.0, 0.0, 0.0, -1.0, 0.0, 0.0, -1.0, 0.0, 0.0, -1.0, 0.0, 0.0, -1.0, -1.0, 0.0, 0.0, -1.0, 0.0, 0.0, -1.0, 0.0, 0.0, -1.0, 0.0, 0.0, -1.0, 0.0, 0.0, -1.0, 0.0, 0.0, 0.0, -1.0, 0.0, 0.0, -1.0, 0.0, 0.0, -1.0, 0.0, 0.0, -1.0, 0.0, 0.0, -1.0, 0.0, 0.0, -1.0, 0.0, 1.0, 0.0, 0.0, 1.0, 0.0, 0.0, 1.0, 0.0, 0.0, 1.0, 0.0, 0.0, 1.0, 0.0, 0.0, 1.0, 0.0, 0.0, 0.0, 1.0, 0.0, 0.0, 1.0, 0.0, 0.0, 1.0, 0.0, 0.0, 1.0, 0.0, 0.0, 1.0, 0.0, 0.0, 1.0, 0.0, 0.0, 0.0, -1.0, 0.0, 0.0, -1.0, 0.0, 0.0, -1.0, 0.0, 0.0, -1.0, 0.0, 0.0, -1.0, 0.0, 0.0, -1.0])] * 3)])

# ---- objects
ob_shape_9_indexedfaceset = bpy.data.objects.new('SHAPE_9_IndexedFaceSet', me_shape_9_indexedfaceset_009)

# ---- transforms, parenting, visibility, modifiers, constraints
ob_shape_9_indexedfaceset.location = (0.0, 0.0, 0.0)

# ---- collection membership
col_collection.objects.link(ob_shape_9_indexedfaceset)

# ---- scene / render settings (as saved in the file)
scene.frame_start = 1; scene.frame_end = 250; scene.frame_set(1)
scene.render.engine = 'BLENDER_EEVEE_NEXT'
scene.cycles.sampling_pattern = 'TABULATED_SOBOL'
scene.cycles.use_light_tree = False
scene.eevee.ray_tracing_options.trace_max_roughness = 0.0
scene.view_settings.view_transform = 'Filmic'
bpy.context.view_layer.update()

# ---- added for rendering (the .blend has no active camera and no usable light): camera, sun
cam_auto = bpy.data.cameras.new('AutoCamera')
cam_auto.lens = 50.0
cam_auto.sensor_width = 36.0
cam_auto.clip_end = 1000.0
ob_auto_camera = bpy.data.objects.new('AutoCamera', cam_auto)
scene.collection.objects.link(ob_auto_camera)
ob_auto_camera.location = (5.30307, -6.36369, 4.70396)
ob_auto_camera.rotation_euler = (1.09748, -7.21219e-08, 0.694738)
scene.camera = ob_auto_camera
light_auto_sun = bpy.data.lights.new('AutoSun', 'SUN')
light_auto_sun.energy = 3.0
light_auto_sun.angle = 0.0523599
ob_auto_sun = bpy.data.objects.new('AutoSun', light_auto_sun)
scene.collection.objects.link(ob_auto_sun)
ob_auto_sun.rotation_euler = (0.872665, 0.174533, 0.523599)
bpy.context.view_layer.update()
